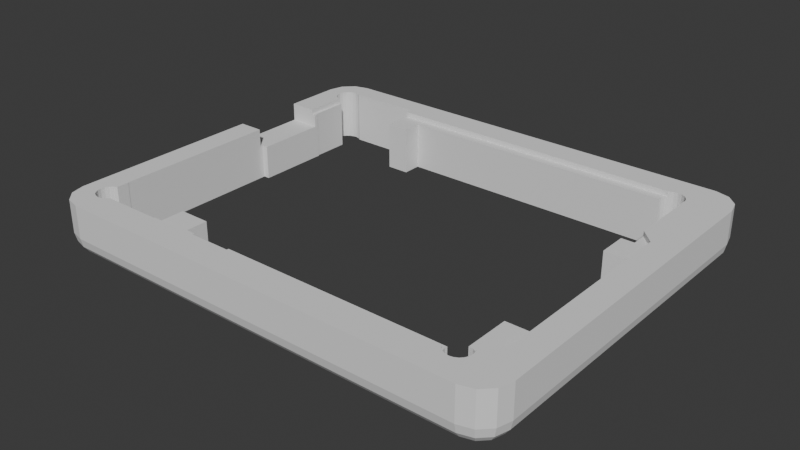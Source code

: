 # Source: insert3bottom.blend  (saved by Blender 4.5.90; exported with 4.5.12 LTS)
import bpy
from mathutils import Matrix  # noqa: F401  (used for matrix-valued properties, if any)

bpy.ops.wm.read_factory_settings(use_empty=True)
scene = bpy.context.scene
scene.name = 'Scene'

# ---- collections
col_collection = bpy.data.collections.new('Collection'); scene.collection.children.link(col_collection)

# ---- images (referenced by path relative to the original .blend; pixels are not part of the script)
import os
ASSET_DIR = os.environ.get("B2B_ASSET_DIR", "")  # directory of the original .blend (textures are referenced by path, not embedded)
HERE = os.path.dirname(os.path.abspath(__file__))  # packed textures are extracted next to this script under _unpacked/

def load_image(name, relpath, width, height, colorspace="sRGB"):
    """Load a texture the original file referenced (path relative to the .blend, or extracted next to this script)."""
    p = next((c for c in (os.path.join(HERE, relpath), os.path.join(ASSET_DIR, relpath)) if relpath and os.path.exists(c)), "")
    if p:
        img = bpy.data.images.load(p, check_existing=True)
        img.name = name
    else:  # same state as the original file: an image datablock whose file is absent (Cycles renders it pink)
        img = bpy.data.images.new(name, width, height)
        img.source = "FILE"
        img.filepath = "//" + (relpath or name)
    img.colorspace_settings.name = colorspace
    return img
img_topunoqt_png = load_image('TopUnoQt.png', 'TopUnoQt.png', 1024, 1024, 'sRGB')
img_botunoq_png = load_image('BotUnoQ.png', 'BotUnoQ.png', 1024, 1024, 'sRGB')
img_qrb2210_png = load_image('QRB2210.png', 'QRB2210.png', 1024, 1024, 'sRGB')
img_wireless_png = load_image('wireless.png', 'wireless.png', 1024, 1024, 'sRGB')
img_conn2top_png = load_image('conn2top.png', 'conn2top.png', 1024, 1024, 'sRGB')
img_conn1top_png = load_image('conn1top.png', 'conn1top.png', 1024, 1024, 'sRGB')

# ---- materials (node trees are filled in below, after node groups)
mat_color_000000 = bpy.data.materials.new('color_000000')
mat_color_000000.diffuse_color = (0.0, 0.0, 0.0, 1.0)
mat_color_000000.roughness = 1.0
mat_material_001 = bpy.data.materials.new('Material.001')
mat_material_003 = bpy.data.materials.new('Material.003')
mat_uno_q_bot = bpy.data.materials.new('Uno Q Bot')
mat_ic_body = bpy.data.materials.new('IC Body')
mat_connector_black = bpy.data.materials.new('connector black')
mat_button = bpy.data.materials.new('Button')
mat_pins = bpy.data.materials.new('Pins')
mat_qrb2210_ic = bpy.data.materials.new('QRB2210 IC')
mat_wireless = bpy.data.materials.new('wireless')
mat_green_board = bpy.data.materials.new('green board')
mat_material_002 = bpy.data.materials.new('Material.002')
mat_conn2_top = bpy.data.materials.new('Conn2 Top')
mat_conn_holes_1 = bpy.data.materials.new('Conn holes 1')

# ---- material node trees
mat_color_000000.use_nodes = True; mat_color_000000.node_tree.nodes.clear()
_N = mat_color_000000.node_tree.nodes; _L = mat_color_000000.node_tree.links
n0 = _N.new('ShaderNodeBsdfPrincipled'); n0.name = 'Principled BSDF'; n0.location = (0, 300)
n0.inputs[0].default_value = (0.7849, 0.7849, 0.7849, 1.0)
n0.inputs[1].default_value = 1.0
n0.inputs[2].default_value = 0.4365
n0.inputs[13].default_value = 0.0
n1 = _N.new('ShaderNodeOutputMaterial'); n1.name = 'Material Output'; n1.location = (280, 300)
_L.new(n0.outputs[0], n1.inputs[0])
n1.is_active_output = True
mat_material_001.use_nodes = True; mat_material_001.node_tree.nodes.clear()
_N = mat_material_001.node_tree.nodes; _L = mat_material_001.node_tree.links
n0 = _N.new('ShaderNodeBsdfPrincipled'); n0.name = 'Principled BSDF'; n0.location = (-200, 100)
n0.inputs[0].default_value = (0.01372, 0.02747, 0.04715, 1.0)
n1 = _N.new('ShaderNodeOutputMaterial'); n1.name = 'Material Output'; n1.location = (200, 100)
_L.new(n0.outputs[0], n1.inputs[0])
n1.is_active_output = True
mat_material_003.use_nodes = True; mat_material_003.node_tree.nodes.clear()
_N = mat_material_003.node_tree.nodes; _L = mat_material_003.node_tree.links
n0 = _N.new('ShaderNodeBsdfPrincipled'); n0.name = 'Principled BSDF'; n0.location = (-200, 100)
n1 = _N.new('ShaderNodeOutputMaterial'); n1.name = 'Material Output'; n1.location = (200, 100)
n2 = _N.new('ShaderNodeTexImage'); n2.name = 'Image Texture'; n2.location = (-490, 80)
n2.image = img_topunoqt_png
_L.new(n0.outputs[0], n1.inputs[0])
_L.new(n2.outputs[0], n0.inputs[0])
n1.is_active_output = True
mat_uno_q_bot.use_nodes = True; mat_uno_q_bot.node_tree.nodes.clear()
_N = mat_uno_q_bot.node_tree.nodes; _L = mat_uno_q_bot.node_tree.links
n0 = _N.new('ShaderNodeBsdfPrincipled'); n0.name = 'Principled BSDF'; n0.location = (-200, 100)
n1 = _N.new('ShaderNodeOutputMaterial'); n1.name = 'Material Output'; n1.location = (200, 100)
n2 = _N.new('ShaderNodeTexImage'); n2.name = 'Image Texture'; n2.location = (-490, 80)
n2.image = img_botunoq_png
_L.new(n0.outputs[0], n1.inputs[0])
_L.new(n2.outputs[0], n0.inputs[0])
n1.is_active_output = True
mat_ic_body.use_nodes = True; mat_ic_body.node_tree.nodes.clear()
_N = mat_ic_body.node_tree.nodes; _L = mat_ic_body.node_tree.links
n0 = _N.new('ShaderNodeBsdfPrincipled'); n0.name = 'Principled BSDF'; n0.location = (-200, 100)
n0.inputs[0].default_value = (0.1349, 0.1453, 0.1499, 1.0)
n0.inputs[2].default_value = 0.619
n1 = _N.new('ShaderNodeOutputMaterial'); n1.name = 'Material Output'; n1.location = (200, 100)
_L.new(n0.outputs[0], n1.inputs[0])
n1.is_active_output = True
mat_connector_black.use_nodes = True; mat_connector_black.node_tree.nodes.clear()
_N = mat_connector_black.node_tree.nodes; _L = mat_connector_black.node_tree.links
n0 = _N.new('ShaderNodeBsdfPrincipled'); n0.name = 'Principled BSDF'; n0.location = (-200, 100)
n0.inputs[0].default_value = (0.02644, 0.02644, 0.02644, 1.0)
n0.inputs[2].default_value = 0.2857
n1 = _N.new('ShaderNodeOutputMaterial'); n1.name = 'Material Output'; n1.location = (200, 100)
_L.new(n0.outputs[0], n1.inputs[0])
n1.is_active_output = True
mat_button.use_nodes = True; mat_button.node_tree.nodes.clear()
_N = mat_button.node_tree.nodes; _L = mat_button.node_tree.links
n0 = _N.new('ShaderNodeBsdfPrincipled'); n0.name = 'Principled BSDF'; n0.location = (-200, 100)
n0.inputs[2].default_value = 0.4206
n1 = _N.new('ShaderNodeOutputMaterial'); n1.name = 'Material Output'; n1.location = (200, 100)
_L.new(n0.outputs[0], n1.inputs[0])
n1.is_active_output = True
mat_pins.use_nodes = True; mat_pins.node_tree.nodes.clear()
_N = mat_pins.node_tree.nodes; _L = mat_pins.node_tree.links
n0 = _N.new('ShaderNodeBsdfPrincipled'); n0.name = 'Principled BSDF'; n0.location = (-200, 100)
n0.inputs[1].default_value = 1.0
n0.inputs[2].default_value = 0.381
n1 = _N.new('ShaderNodeOutputMaterial'); n1.name = 'Material Output'; n1.location = (200, 100)
_L.new(n0.outputs[0], n1.inputs[0])
n1.is_active_output = True
mat_qrb2210_ic.use_nodes = True; mat_qrb2210_ic.node_tree.nodes.clear()
_N = mat_qrb2210_ic.node_tree.nodes; _L = mat_qrb2210_ic.node_tree.links
n0 = _N.new('ShaderNodeBsdfPrincipled'); n0.name = 'Principled BSDF'; n0.location = (-200, 100)
n1 = _N.new('ShaderNodeOutputMaterial'); n1.name = 'Material Output'; n1.location = (200, 100)
n2 = _N.new('ShaderNodeTexImage'); n2.name = 'Image Texture'; n2.location = (-490, 80)
n2.image = img_qrb2210_png
_L.new(n0.outputs[0], n1.inputs[0])
_L.new(n2.outputs[0], n0.inputs[0])
n1.is_active_output = True
mat_wireless.use_nodes = True; mat_wireless.node_tree.nodes.clear()
_N = mat_wireless.node_tree.nodes; _L = mat_wireless.node_tree.links
n0 = _N.new('ShaderNodeBsdfPrincipled'); n0.name = 'Principled BSDF'; n0.location = (-200, 100)
n1 = _N.new('ShaderNodeOutputMaterial'); n1.name = 'Material Output'; n1.location = (200, 100)
n2 = _N.new('ShaderNodeTexImage'); n2.name = 'Image Texture'; n2.location = (-490, 80)
n2.image = img_wireless_png
_L.new(n0.outputs[0], n1.inputs[0])
_L.new(n2.outputs[0], n0.inputs[0])
n1.is_active_output = True
mat_green_board.use_nodes = True; mat_green_board.node_tree.nodes.clear()
_N = mat_green_board.node_tree.nodes; _L = mat_green_board.node_tree.links
n0 = _N.new('ShaderNodeBsdfPrincipled'); n0.name = 'Principled BSDF'; n0.location = (-200, 100)
n0.inputs[0].default_value = (0.01924, 0.1036, 0.01416, 1.0)
n1 = _N.new('ShaderNodeOutputMaterial'); n1.name = 'Material Output'; n1.location = (200, 100)
_L.new(n0.outputs[0], n1.inputs[0])
n1.is_active_output = True
mat_material_002.use_nodes = True; mat_material_002.node_tree.nodes.clear()
_N = mat_material_002.node_tree.nodes; _L = mat_material_002.node_tree.links
n0 = _N.new('ShaderNodeBsdfPrincipled'); n0.name = 'Principled BSDF'; n0.location = (-200, 100)
n0.inputs[1].default_value = 1.0
n0.inputs[2].default_value = 0.3889
n1 = _N.new('ShaderNodeOutputMaterial'); n1.name = 'Material Output'; n1.location = (200, 100)
_L.new(n0.outputs[0], n1.inputs[0])
n1.is_active_output = True
mat_conn2_top.use_nodes = True; mat_conn2_top.node_tree.nodes.clear()
_N = mat_conn2_top.node_tree.nodes; _L = mat_conn2_top.node_tree.links
n0 = _N.new('ShaderNodeBsdfPrincipled'); n0.name = 'Principled BSDF'; n0.location = (-200, 100)
n1 = _N.new('ShaderNodeOutputMaterial'); n1.name = 'Material Output'; n1.location = (200, 100)
n2 = _N.new('ShaderNodeTexImage'); n2.name = 'Image Texture'; n2.location = (-490, 80)
n2.image = img_conn2top_png
_L.new(n0.outputs[0], n1.inputs[0])
_L.new(n2.outputs[0], n0.inputs[0])
n1.is_active_output = True
mat_conn_holes_1.use_nodes = True; mat_conn_holes_1.node_tree.nodes.clear()
_N = mat_conn_holes_1.node_tree.nodes; _L = mat_conn_holes_1.node_tree.links
n0 = _N.new('ShaderNodeBsdfPrincipled'); n0.name = 'Principled BSDF'; n0.location = (-200, 100)
n1 = _N.new('ShaderNodeOutputMaterial'); n1.name = 'Material Output'; n1.location = (200, 100)
n2 = _N.new('ShaderNodeTexImage'); n2.name = 'Image Texture'; n2.location = (-490, 80)
n2.image = img_conn1top_png
_L.new(n0.outputs[0], n1.inputs[0])
_L.new(n2.outputs[0], n0.inputs[0])
n1.is_active_output = True

# ---- world
world_world = bpy.data.worlds.new('World'); scene.world = world_world
world_world.use_nodes = True; world_world.node_tree.nodes.clear()
_N = world_world.node_tree.nodes; _L = world_world.node_tree.links
n0 = _N.new('ShaderNodeOutputWorld'); n0.name = 'World Output'; n0.location = (200, 100)
n1 = _N.new('ShaderNodeBackground'); n1.name = 'Background'; n1.location = (-200, 100)
n1.inputs[0].default_value = (0.05088, 0.05088, 0.05088, 1.0)
_L.new(n1.outputs[0], n0.inputs[0])
n0.is_active_output = True
world_world.color = (0.05088, 0.05088, 0.05088)
world_world.sun_shadow_jitter_overblur = 0.0

# ---- meshes
me_usb_c_dongle_001 = bpy.data.meshes.new('USB-C-dongle.001')
me_usb_c_dongle_001.from_pydata([(-41.33, -27.3, -8.25), (-41.33, -27.3, -8.25), (-41.25, -27.38, -8.25), (-40.72, -27.4, -8.25), (-43.8, -28.33, -7.42), (-42.53, -29.59, -7.42), (-40.65, -30.1, -7.42), (-41.88, -27.02, -8.156), (-42.32, -26.58, -8.052), (-42.51, -26.21, -8.023), (-42.6, -26.03, -7.992), (-41.7, -27.11, -8.207), (-42.7, -25.42, -7.96), (-42.6, -24.81, -7.992), (-41.83, -23.79, -8.25), (-41.88, -23.82, -8.234), (-42.32, -24.25, -8.087), (-41.33, -23.54, -8.25), (-41.3, -23.53, -8.25), (-44.3, -26.45, -7.42), (-40.32, -27.63, -8.25), (-40.58, -27.38, -8.25), (-40.19, -27.32, -8.25), (-40.1, -27.3, -8.25), (-39.55, -27.02, -8.25), (-39.11, -26.58, -8.25), (-39.1, -26.55, -8.25), (-44.48, -28.72, -6.463), (-42.92, -30.27, -6.463), (-40.75, -30.86, -6.463), (-45.06, -26.55, -6.463), (-41.37, -21.54, -8.25), (-41.3, -21.54, -8.25), (-26.45, -30.1, -7.42), (-29.21, -26.55, -8.25), (-29.21, -25.73, -8.25), (-29.21, -25.33, -8.25), (-26.55, -30.86, -6.463), (-29.21, -21.54, -8.25), (-43.1, -30.58, -5.093), (-44.79, -28.9, -5.093), (-40.79, -31.2, -5.093), (-43.1, -30.58, -4.56), (-44.79, -28.9, -4.56), (-40.79, -31.2, -4.56), (-45.4, -26.59, -5.093), (-45.4, -26.59, -4.56), (-26.59, -31.2, -5.093), (-26.59, -31.2, -4.56), (-26.12, -27.63, -8.25), (-25.33, -25.73, -8.25), (-25.73, -25.33, -8.25), (-24.18, -25.04, -8.25), (-22.76, -25.9, -8.25), (-22.76, -25.73, -8.25), (-22.76, -25.04, -8.25), (-25.73, -21.54, -8.25), (-24.18, -21.54, -8.25), (-15.83, -25.9, -8.25), (-15.83, -25.73, -8.25), (-15.83, -25.04, -8.25), (-43.1, -30.58, 3.012e-07), (-44.79, -28.9, 3.012e-07), (-40.79, -31.2, 3.012e-07), (-41.33, -27.3, 2.911e-07), (-40.72, -27.4, 2.884e-07), (-45.4, -26.59, 3.012e-07), (-41.88, -27.02, 2.937e-07), (-42.32, -26.58, 2.952e-07), (-42.6, -26.03, 2.958e-07), (-42.7, -25.42, 2.959e-07), (-42.6, -24.81, 2.956e-07), (-42.32, -24.25, 2.949e-07), (-41.88, -23.82, 2.939e-07), (-41.33, -23.54, 2.926e-07), (-41.3, -23.53, 2.925e-07), (-40.1, -27.3, 2.861e-07), (-39.55, -27.02, 2.846e-07), (-39.11, -26.58, 2.839e-07), (-39.1, -26.55, 2.839e-07), (-41.37, -21.54, 2.924e-07), (-41.3, -21.54, 2.923e-07), (-26.59, -31.2, 0.0), (-29.21, -26.38, -0.8122), (-29.21, -26.55, 2.436e-07), (-29.21, -26.38, -0.02225), (-29.21, -26.38, 2.44e-07), (-29.21, -21.54, -0.8122), (-24.18, -25.04, -0.8122), (-22.76, -25.9, -0.8122), (-22.76, -25.04, -0.8122), (-24.18, -21.54, -0.8122), (-15.83, -25.9, -0.8122), (-15.83, -25.04, -0.8122), (-41.37, 5.651, -8.25), (-40.38, 5.651, -8.25), (-40.56, 17.82, -8.25), (-40.38, 17.82, -8.25), (-41.83, 24.42, -8.25), (-41.88, 24.45, -8.234), (-42.32, 24.88, -8.087), (-41.33, 24.16, -8.25), (-40.72, 24.07, -8.25), (-42.6, 25.44, -7.992), (-42.32, 27.21, -7.998), (-42.7, 26.05, -7.96), (-42.67, 26.23, -7.97), (-42.6, 26.66, -7.954), (-44.3, 26.45, -7.42), (-42.15, 27.38, -8.037), (-41.88, 27.65, -8.037), (-41.51, 27.84, -8.079), (-41.33, 27.93, -8.065), (-40.72, 28.03, -8.087), (-43.8, 28.33, -7.42), (-42.53, 29.59, -7.42), (-40.65, 30.1, -7.42), (-40.56, 24.09, -8.25), (-40.37, 27.97, -8.135), (-40.1, 27.93, -8.149), (-39.69, 27.72, -8.219), (-45.06, 26.55, -6.463), (-44.48, 28.72, -6.463), (-42.92, 30.27, -6.463), (-40.75, 30.86, -6.463), (-27.85, 22.11, -8.25), (-27.85, 25.33, -8.25), (-27.85, 25.73, -8.25), (-27.85, 27.63, -8.25), (-27.85, 27.72, -8.219), (-26.45, 30.1, -7.42), (-26.55, 30.86, -6.463), (-45.4, 26.59, -5.093), (-45.4, 26.59, -4.56), (-44.79, 28.9, -5.093), (-43.1, 30.58, -5.093), (-40.79, 31.2, -5.093), (-44.79, 28.9, -4.56), (-43.1, 30.58, -4.56), (-40.79, 31.2, -4.56), (-26.59, 31.2, -5.093), (-26.59, 31.2, -4.56), (-25.73, 22.11, -8.25), (-24.18, 22.11, -8.25), (-25.73, 25.33, -8.25), (-24.18, 25.2, -8.25), (-25.33, 25.73, -8.25), (-26.12, 27.63, -8.25), (-45.4, 5.179, -2.843), (-41.37, 5.179, -2.843), (-41.37, 5.651, -2.843), (-40.38, 5.651, -2.843), (-45.4, 5.179, 3.012e-07), (-41.37, 5.179, 2.893e-07), (-45.4, 17.2, -2.843), (-40.38, 17.2, -2.843), (-41.01, 17.2, -0.8122), (-45.4, 17.2, 3.012e-07), (-41.01, 17.2, -0.01431), (-41.01, 17.2, 2.871e-07), (-41.01, 17.97, 2.87e-07), (-40.38, 17.2, -0.8122), (-40.56, 17.82, -0.8122), (-40.38, 17.82, -0.8122), (-41.01, 24.11, -0.8122), (-40.72, 24.07, -0.8122), (-40.63, 24.08, -0.8122), (-45.4, 26.59, 3.012e-07), (-41.88, 24.45, 2.928e-07), (-42.32, 24.88, 2.959e-07), (-41.33, 24.16, 2.887e-07), (-41.01, 24.11, 2.863e-07), (-42.6, 25.44, 2.978e-07), (-42.7, 26.05, 2.985e-07), (-42.6, 26.66, 2.978e-07), (-42.32, 27.21, 2.957e-07), (-44.79, 28.9, 3.012e-07), (-43.1, 30.58, 3.012e-07), (-41.88, 27.65, 2.924e-07), (-41.33, 27.93, 2.815e-07), (-40.72, 28.03, 2.772e-07), (-40.79, 31.2, 3.012e-07), (-40.56, 23.79, -0.8122), (-40.56, 24.09, -0.8122), (-40.1, 27.93, 2.741e-07), (-39.69, 27.72, 2.712e-07), (-27.85, 22.11, -0.8122), (-27.85, 26.71, -0.8122), (-27.85, 26.71, 1.218e-07), (-27.85, 27.72, 1.654e-07), (-26.59, 31.2, 0.0), (-24.18, 22.11, -0.8122), (-24.18, 25.17, -0.8122), (-24.18, 25.2, -0.8122), (21.54, -27.02, -8.25), (21.1, -26.58, -8.25), (20.82, -26.03, -8.25), (20.72, -25.42, -8.25), (20.77, -25.73, -8.25), (20.78, -25.04, -8.25), (22.09, -27.3, -8.25), (22.7, -27.4, -8.25), (23.31, -27.3, -8.25), (26.12, -27.63, -8.25), (23.87, -27.02, -8.25), (22.62, -23.45, -8.25), (22.7, -23.44, -8.25), (23.31, -23.54, -8.25), (23.87, -23.82, -8.25), (24.3, -26.58, -8.25), (24.58, -26.03, -8.25), (24.63, -25.73, -8.25), (24.68, -25.42, -8.25), (25.33, -25.73, -8.25), (24.58, -24.81, -8.25), (24.3, -24.25, -8.25), (25.73, -25.33, -8.25), (27.05, -27.38, -8.25), (26.45, -30.1, -7.42), (28.33, -29.59, -7.42), (29.59, -28.33, -7.42), (27.38, -27.05, -8.25), (27.63, -26.12, -8.25), (30.1, -26.45, -7.42), (26.55, -30.86, -6.463), (28.72, -30.27, -6.463), (30.27, -28.72, -6.463), (30.86, -26.55, -6.463), (22.62, -16.37, -8.25), (24.83, -16.37, -8.25), (25.73, -16.37, -8.25), (26.53, -16.37, -8.25), (26.59, -31.2, -5.093), (28.9, -30.58, -5.093), (30.58, -28.9, -5.093), (26.59, -31.2, -4.56), (28.9, -30.58, -4.56), (30.58, -28.9, -4.56), (31.2, -26.59, -5.093), (31.2, -26.59, -4.56), (21.0, -26.38, -0.8122), (21.0, -26.38, -0.7764), (20.82, -26.03, -0.8122), (20.72, -25.42, -0.8122), (20.78, -25.04, -0.8122), (21.0, -26.38, 3.886e-08), (21.54, -27.02, 3.556e-08), (21.1, -26.58, 3.805e-08), (22.09, -27.3, 3.287e-08), (22.7, -27.4, 3.024e-08), (23.31, -27.3, 2.792e-08), (22.62, -23.45, -0.8122), (22.7, -23.44, -0.8122), (23.31, -23.54, -0.8122), (23.87, -23.82, -0.8122), (24.38, -24.4, -0.8122), (24.3, -24.25, -0.8122), (24.25, -24.2, -0.8122), (24.38, -23.87, -0.8122), (23.87, -27.02, 2.614e-08), (24.3, -26.58, 2.482e-08), (24.58, -26.03, 2.375e-08), (24.68, -25.42, 2.304e-08), (24.38, -24.4, -0.4811), (24.58, -24.81, 2.229e-08), (24.38, -24.4, 2.259e-08), (24.38, -23.87, 2.099e-08), (24.75, -23.5, 1.031e-08), (26.59, -31.2, 0.0), (28.9, -30.58, 0.0), (30.58, -28.9, 0.0), (31.2, -26.59, 0.0), (22.62, -16.37, -0.8122), (26.9, -21.35, -0.8122), (26.9, -21.35, 0.0), (26.53, -16.37, -0.8122), (22.62, 6.339, -8.25), (23.62, 6.339, -8.25), (25.73, 6.339, -8.25), (26.53, 6.339, -8.25), (22.62, 10.96, -8.25), (23.38, 10.96, -8.25), (24.68, 10.96, -8.25), (20.73, 25.2, -8.25), (20.75, 25.32, -8.25), (20.82, 25.73, -8.25), (20.82, 25.74, -8.25), (21.1, 26.29, -8.25), (21.54, 26.73, -8.25), (22.09, 27.01, -8.25), (22.7, 27.11, -8.25), (23.31, 27.01, -8.25), (23.87, 26.73, -8.25), (24.6, 24.58, -8.25), (24.68, 24.58, -8.25), (24.68, 25.13, -8.25), (24.65, 25.33, -8.25), (25.73, 25.33, -8.25), (24.59, 25.73, -8.25), (24.58, 25.74, -8.25), (24.3, 26.29, -8.25), (25.33, 25.73, -8.25), (26.12, 27.63, -8.25), (27.38, 27.05, -8.25), (27.63, 26.12, -8.25), (30.1, 26.45, -7.42), (27.05, 27.38, -8.25), (26.45, 30.1, -7.42), (28.33, 29.59, -7.42), (29.59, 28.33, -7.42), (30.86, 26.55, -6.463), (26.55, 30.86, -6.463), (28.72, 30.27, -6.463), (30.27, 28.72, -6.463), (31.2, 26.59, -5.093), (31.2, 26.59, -4.56), (26.59, 31.2, -5.093), (30.58, 28.9, -5.093), (28.9, 30.58, -5.093), (26.59, 31.2, -4.56), (30.58, 28.9, -4.56), (28.9, 30.58, -4.56), (22.62, 6.339, -0.8122), (26.53, 6.339, -0.8122), (26.9, 6.316, 0.0), (22.62, 10.96, -0.8122), (24.68, 10.96, -0.8122), (24.68, 13.31, -0.8122), (24.75, 13.24, 0.0), (24.68, 13.31, 0.0), (26.9, 11.09, -0.8122), (26.9, 11.09, 0.0), (20.73, 25.2, -0.8122), (20.82, 25.74, -0.8122), (21.1, 26.29, -0.8122), (21.24, 26.71, -0.8122), (21.2, 26.4, -0.8122), (21.2, 26.39, -0.8122), (21.24, 26.71, 3.916e-09), (21.54, 26.73, 7.388e-09), (22.09, 27.01, 6.787e-09), (22.7, 27.11, 4.816e-09), (23.31, 27.01, 1.667e-09), (23.87, 26.73, 0.0), (24.68, 23.53, 0.0), (24.6, 24.58, 0.0), (24.68, 24.58, 0.0), (24.68, 25.13, 0.0), (24.58, 25.74, 0.0), (24.3, 26.29, 0.0), (31.2, 26.59, 0.0), (26.59, 31.2, 0.0), (30.58, 28.9, 0.0), (28.9, 30.58, 0.0)], [], [(50, 51, 56, 57, 52, 55, 54), (59, 60, 199, 197, 198), (145, 143, 142, 144, 146, 285, 284), (213, 211, 212, 214, 215, 208, 207, 206, 205, 228, 229), (297, 296, 298, 301), (281, 277, 276, 280), (216, 213, 229, 230), (145, 284, 283), (278, 277, 281, 282, 294, 293, 295, 296, 297), (140, 141, 319, 316), (48, 47, 232, 235), (50, 35, 36, 51), (232, 224, 225, 233), (233, 225, 226, 234), (234, 226, 227, 238), (314, 310, 313, 317), (317, 313, 312, 318), (318, 312, 311, 316), (128, 129, 120, 119, 118, 116, 130, 147), (131, 140, 316, 311), (47, 37, 224, 232), (238, 227, 310, 314), (190, 141, 139, 181), (218, 203, 217, 219), (219, 217, 221, 220), (220, 221, 222, 223), (305, 304, 303, 309), (309, 303, 306, 308), (308, 306, 302, 307), (144, 126, 127, 146), (29, 6, 33, 37), (147, 130, 307, 302), (33, 49, 203, 218), (223, 222, 304, 305), (303, 304, 302, 306), (217, 203, 222, 221), (44, 41, 47, 48), (298, 299, 300, 292, 291, 290, 289, 288, 287, 286, 285, 146, 147, 302, 301), (203, 49, 50, 54, 53, 58, 59, 198, 196, 195, 194, 200, 201, 202, 204, 209, 210, 211, 213), (222, 216, 230, 231, 279, 278, 297, 304), (304, 297, 301, 302), (203, 213, 216, 222), (350, 271, 239, 315), (41, 29, 37, 47), (124, 136, 140, 131), (321, 319, 351, 353), (320, 321, 353, 352), (315, 320, 352, 350), (237, 239, 271, 270), (236, 237, 270, 269), (235, 236, 269, 268), (51, 36, 38, 56), (142, 125, 126, 144), (20, 22, 23, 24, 25, 26, 34, 35, 50, 49), (232, 233, 236, 235), (233, 234, 237, 236), (234, 238, 239, 237), (314, 317, 320, 315), (317, 318, 321, 320), (318, 316, 319, 321), (116, 124, 131, 130), (315, 239, 238, 314), (82, 48, 235, 268), (141, 190, 351, 319), (227, 223, 305, 310), (37, 33, 218, 224), (130, 131, 311, 307), (6, 20, 49, 33), (312, 308, 307, 311), (313, 309, 308, 312), (310, 305, 309, 313), (226, 220, 223, 227), (225, 219, 220, 226), (224, 218, 219, 225), (63, 44, 48, 82), (136, 139, 141, 140), (329, 328, 331, 270, 271, 350, 352, 344), (264, 262, 261, 260, 259, 250, 249, 248, 246, 247, 245, 86, 84, 79, 78, 77, 76, 65, 64, 67, 68, 69, 70, 71, 72, 73, 74, 75, 81, 80, 153, 152, 66, 62, 61, 63, 82, 268, 269, 270, 331, 324, 274, 267, 266, 265), (351, 190, 181, 177, 176, 167, 157, 159, 160, 171, 170, 168, 169, 172, 173, 174, 175, 178, 179, 180, 184, 185, 189, 188, 338, 339, 340, 341, 342, 343, 349, 348, 347, 345, 346, 344, 352, 353), (146, 127, 128, 147), (132, 45, 46, 133), (27, 40, 45, 30), (40, 27, 28, 39), (39, 28, 29, 41), (136, 124, 123, 135), (135, 123, 122, 134), (134, 122, 121, 132), (30, 45, 132, 121), (4, 19, 9, 8, 7, 11), (0, 2, 5, 4, 11), (5, 2, 20, 6), (113, 112, 111, 115, 116, 118), (111, 110, 109, 114, 115), (104, 107, 106, 108, 114, 109), (105, 103, 100, 99, 98, 14, 15, 16, 13, 12, 10, 9, 19, 108, 106), (2, 0, 1, 3, 21, 20), (96, 97, 95, 94, 31, 32, 18, 17, 14, 98, 101, 102, 117), (20, 21, 22), (137, 133, 167, 176), (138, 137, 176, 177), (139, 138, 177, 181), (42, 44, 63, 61), (43, 42, 61, 62), (46, 43, 62, 66), (45, 40, 43, 46), (40, 39, 42, 43), (39, 41, 44, 42), (136, 135, 138, 139), (135, 134, 137, 138), (134, 132, 133, 137), (133, 46, 66, 152, 148, 154, 157, 167), (19, 30, 121, 108), (108, 121, 122, 114), (114, 122, 123, 115), (124, 116, 115, 123), (28, 5, 6, 29), (5, 28, 27, 4), (4, 27, 30, 19), (85, 86, 245, 241), (240, 83, 85, 241), (160, 159, 158), (164, 171, 160, 158, 156), (328, 330, 331), (327, 330, 328, 329), (273, 274, 324), (330, 273, 324, 331), (267, 274, 273), (258, 266, 267, 273), (266, 258, 263, 265), (255, 263, 258), (258, 257, 256, 255), (322, 323, 275, 272, 251, 252, 253, 254, 257, 258, 273, 330, 327, 326, 325), (93, 92, 89, 90, 88, 91, 87, 83, 240, 242, 243, 244), (332, 333, 334, 337, 336, 335, 187, 186, 191, 192, 193), (166, 182, 183), (164, 156, 161, 163, 162, 182, 166, 165), (52, 57, 91, 88), (143, 145, 193, 192, 191), (332, 193, 145, 283), (205, 251, 272, 228), (276, 322, 325, 280), (90, 55, 52, 88), (60, 93, 244, 199), (276, 277, 278, 279, 323, 322), (231, 275, 323, 279), (230, 229, 228, 272, 275, 231), (290, 291, 342, 341), (291, 292, 343, 342), (292, 300, 349, 343), (300, 299, 348, 349), (299, 298, 296, 295, 347, 348), (295, 293, 345, 347), (283, 284, 285, 286, 333, 332), (286, 287, 334, 333), (338, 335, 336, 337, 334, 287, 288, 339), (288, 289, 340, 339), (289, 290, 341, 340), (345, 293, 294, 346), (282, 326, 327, 329, 344, 346, 294), (281, 280, 325, 326, 282), (206, 207, 253, 252), (207, 208, 254, 253), (208, 215, 256, 257, 254), (263, 255, 256, 215, 214, 264, 265), (214, 212, 262, 264), (212, 211, 210, 261, 262), (210, 209, 260, 261), (209, 204, 259, 260), (204, 202, 250, 259), (202, 201, 249, 250), (201, 200, 248, 249), (200, 194, 246, 248), (194, 195, 247, 246), (195, 196, 242, 240, 241, 245, 247), (196, 198, 197, 243, 242), (243, 197, 199, 244), (251, 205, 206, 252), (26, 25, 78, 79), (25, 24, 77, 78), (24, 23, 76, 77), (22, 21, 3, 65, 76, 23), (3, 1, 64, 65), (0, 11, 7, 67, 64, 1), (7, 8, 68, 67), (8, 9, 10, 69, 68), (10, 12, 70, 69), (12, 13, 71, 70), (13, 16, 72, 71), (16, 15, 73, 72), (14, 17, 74, 73, 15), (17, 18, 75, 74), (113, 118, 119, 184, 180), (184, 119, 120, 185), (117, 102, 165, 166, 183), (164, 165, 102, 101, 170, 171), (98, 99, 168, 170, 101), (99, 100, 169, 168), (100, 103, 172, 169), (103, 105, 173, 172), (105, 106, 107, 174, 173), (107, 104, 175, 174), (104, 109, 110, 178, 175), (110, 111, 112, 179, 178), (112, 113, 180, 179), (151, 95, 97, 163, 161, 155), (125, 142, 143, 191, 186), (80, 31, 94, 150, 149, 153), (150, 94, 95, 151), (56, 38, 87, 91, 57), (81, 32, 31, 80), (75, 18, 32, 81), (83, 87, 38, 36, 35, 34, 84, 86, 85), (84, 34, 26, 79), (96, 117, 183, 182, 162), (120, 129, 189, 185), (129, 128, 127, 126, 125, 186, 187, 188, 189), (163, 97, 96, 162), (53, 54, 55, 90, 89), (59, 58, 92, 93, 60), (58, 53, 89, 92), (157, 154, 155, 161, 156, 158, 159), (149, 148, 152, 153), (149, 150, 151, 155, 154, 148), (188, 187, 335, 338)])
me_usb_c_dongle_001.polygons.foreach_set('use_smooth', [0, 0, 0, 0, 0, 0, 0, 0, 0, 0, 0, 0, 0, 0, 0, 0, 0, 0, 0, 0, 0, 0, 0, 0, 0, 0, 0, 0, 0, 0, 0, 0, 0, 0, 0, 0, 0, 0, 0, 0, 0, 0, 0, 0, 0, 0, 0, 0, 0, 0, 0, 0, 0, 0, 0, 0, 0, 0, 0, 0, 0, 0, 0, 0, 0, 0, 0, 0, 0, 0, 0, 0, 0, 0, 0, 0, 0, 0, 0, 0, 0, 0, 0, 0, 0, 0, 0, 0, 0, 0, 0, 0, 0, 0, 0, 0, 0, 0, 0, 0, 0, 0, 0, 0, 0, 0, 0, 0, 0, 0, 0, 0, 0, 0, 0, 0, 0, 0, 1, 1, 1, 1, 1, 1, 1, 1, 1, 1, 1, 1, 1, 1, 1, 1, 1, 1, 0, 0, 0, 0, 0, 0, 0, 0, 0, 0, 0, 0, 0, 0, 0, 0, 0, 0, 0, 0, 0, 0, 0, 0, 0, 0, 0, 0, 0, 0, 0, 0, 0, 0, 0, 0, 0, 0, 0, 0, 0, 0, 0, 0, 0, 0, 0, 0, 0, 0, 0, 0, 0, 0, 0, 0, 0, 0, 0, 0, 0, 0, 0, 0, 0, 0, 0, 0, 0, 0, 0, 0, 0, 0, 0, 0, 0, 0, 0, 0, 0, 0, 0, 0, 0, 0, 0, 1])
_k = set([(83, 240), (156, 164), (187, 335), (255, 258), (258, 266), (258, 273), (273, 274), (273, 330), (327, 330), (330, 331)])
me_usb_c_dongle_001.attributes.new('sharp_edge', 'BOOLEAN', 'EDGE').data.foreach_set('value', [ (min(e.vertices), max(e.vertices)) in _k for e in me_usb_c_dongle_001.edges])
_uv = me_usb_c_dongle_001.uv_layers.new(name='UVMap')
_uv.uv.foreach_set('vector', [0.0, 0.0, 0.0, 0.0, 0.0, 0.0, 0.0, 0.0, 0.0, 0.0, 0.0, 0.0, 0.0, 0.0, 0.0, 0.0, 0.0, 0.0, 0.0, 0.0, 0.0, 0.0, 0.0, 0.0, 0.0, 0.0, 0.0, 0.0, 0.0, 0.0, 0.0, 0.0, 0.0, 0.0, 0.0, 0.0, 0.0, 0.0, 0.0, 0.0, 0.0, 0.0, 0.0, 0.0, 0.0, 0.0, 0.0, 0.0, 0.0, 0.0, 0.0, 0.0, 0.0, 0.0, 0.0, 0.0, 0.0, 0.0, 0.0, 0.0, 0.0, 0.0, 0.0, 0.0, 0.0, 0.0, 0.0, 0.0, 0.0, 0.0, 0.0, 0.0, 0.0, 0.0, 0.0, 0.0, 0.0, 0.0, 0.0, 0.0, 0.0, 0.0, 0.0, 0.0, 0.0, 0.0, 0.0, 0.0, 0.0, 0.0, 0.0, 0.0, 0.0, 0.0, 0.0, 0.0, 0.0, 0.0, 0.0, 0.0, 0.0, 0.0, 0.0, 0.0, 0.0, 0.0, 0.0, 0.0, 0.0, 0.0, 0.0, 0.0, 0.0, 0.0, 0.0, 0.0, 0.0, 0.0, 0.0, 0.0, 0.0, 0.0, 0.0, 0.0, 0.0, 0.0, 0.0, 0.0, 0.0, 0.0, 0.0, 0.0, 0.0, 0.0, 0.0, 0.0, 0.0, 0.0, 0.0, 0.0, 0.0, 0.0, 0.0, 0.0, 0.0, 0.0, 0.0, 0.0, 0.0, 0.0, 0.0, 0.0, 0.0, 0.0, 0.0, 0.0, 0.0, 0.0, 0.0, 0.0, 0.0, 0.0, 0.0, 0.0, 0.0, 0.0, 0.0, 0.0, 0.0, 0.0, 0.0, 0.0, 0.0, 0.0, 0.0, 0.0, 0.0, 0.0, 0.0, 0.0, 0.0, 0.0, 0.0, 0.0, 0.0, 0.0, 0.0, 0.0, 0.0, 0.0, 0.0, 0.0, 0.0, 0.0, 0.0, 0.0, 0.0, 0.0, 0.0, 0.0, 0.0, 0.0, 0.0, 0.0, 0.0, 0.0, 0.0, 0.0, 0.0, 0.0, 0.0, 0.0, 0.0, 0.0, 0.0, 0.0, 0.0, 0.0, 0.0, 0.0, 0.0, 0.0, 0.0, 0.0, 0.0, 0.0, 0.0, 0.0, 0.0, 0.0, 0.0, 0.0, 0.0, 0.0, 0.0, 0.0, 0.0, 0.0, 0.0, 0.0, 0.0, 0.0, 0.0, 0.0, 0.0, 0.0, 0.0, 0.0, 0.0, 0.0, 0.0, 0.0, 0.0, 0.0, 0.0, 0.0, 0.0, 0.0, 0.0, 0.0, 0.0, 0.0, 0.0, 0.0, 0.0, 0.0, 0.0, 0.0, 0.0, 0.0, 0.0, 0.0, 0.0, 0.0, 0.0, 0.0, 0.0, 0.0, 0.0, 0.0, 0.0, 0.0, 0.0, 0.0, 0.0, 0.0, 0.0, 0.0, 0.0, 0.0, 0.0, 0.0, 0.0, 0.0, 0.0, 0.0, 0.0, 0.0, 0.0, 0.0, 0.0, 0.0, 0.0, 0.0, 0.0, 0.0, 0.0, 0.0, 0.0, 0.0, 0.0, 0.0, 0.0, 0.0, 0.0, 0.0, 0.0, 0.0, 0.0, 0.0, 0.0, 0.0, 0.0, 0.0, 0.0, 0.0, 0.0, 0.0, 0.0, 0.0, 0.0, 0.0, 0.0, 0.0, 0.0, 0.0, 0.0, 0.0, 0.0, 0.0, 0.0, 0.0, 0.0, 0.0, 0.0, 0.0, 0.0, 0.0, 0.0, 0.0, 0.0, 0.0, 0.0, 0.0, 0.0, 0.0, 0.0, 0.0, 0.0, 0.0, 0.0, 0.0, 0.0, 0.0, 0.0, 0.0, 0.0, 0.0, 0.0, 0.0, 0.0, 0.0, 0.0, 0.0, 0.0, 0.0, 0.0, 0.0, 0.0, 0.0, 0.0, 0.0, 0.0, 0.0, 0.0, 0.0, 0.0, 0.0, 0.0, 0.0, 0.0, 0.0, 0.0, 0.0, 0.0, 0.0, 0.0, 0.0, 0.0, 0.0, 0.0, 0.0, 0.0, 0.0, 0.0, 0.0, 0.0, 0.0, 0.0, 0.0, 0.0, 0.0, 0.0, 0.0, 0.0, 0.0, 0.0, 0.0, 0.0, 0.0, 0.0, 0.0, 0.0, 0.0, 0.0, 0.0, 0.0, 0.0, 0.0, 0.0, 0.0, 0.0, 0.0, 0.0, 0.0, 0.0, 0.0, 0.0, 0.0, 0.0, 0.0, 0.0, 0.0, 0.0, 0.0, 0.0, 0.0, 0.0, 0.0, 0.0, 0.0, 0.0, 0.0, 0.0, 0.0, 0.0, 0.0, 0.0, 0.0, 0.0, 0.0, 0.0, 0.0, 0.0, 0.0, 0.0, 0.0, 0.0, 0.0, 0.0, 0.0, 0.0, 0.0, 0.0, 0.0, 0.0, 0.0, 0.0, 0.0, 0.0, 0.0, 0.0, 0.0, 0.0, 0.0, 0.0, 0.0, 0.0, 0.0, 0.0, 0.0, 0.0, 0.0, 0.0, 0.0, 0.0, 0.0, 0.0, 0.0, 0.0, 0.0, 0.0, 0.0, 0.0, 0.0, 0.0, 0.0, 0.0, 0.0, 0.0, 0.0, 0.0, 0.0, 0.0, 0.0, 0.0, 0.0, 0.0, 0.0, 0.0, 0.0, 0.0, 0.0, 0.0, 0.0, 0.0, 0.0, 0.0, 0.0, 0.0, 0.0, 0.0, 0.0, 0.0, 0.0, 0.0, 0.0, 0.0, 0.0, 0.0, 0.0, 0.0, 0.0, 0.0, 0.0, 0.0, 0.0, 0.0, 0.0, 0.0, 0.0, 0.0, 0.0, 0.0, 0.0, 0.0, 0.0, 0.0, 0.0, 0.0, 0.0, 0.0, 0.0, 0.0, 0.0, 0.0, 0.0, 0.0, 0.0, 0.0, 0.0, 0.0, 0.0, 0.0, 0.0, 0.0, 0.0, 0.0, 0.0, 0.0, 0.0, 0.0, 0.0, 0.0, 0.0, 0.0, 0.0, 0.0, 0.0, 0.0, 0.0, 0.0, 0.0, 0.0, 0.0, 0.0, 0.0, 0.0, 0.0, 0.0, 0.0, 0.0, 0.0, 0.0, 0.0, 0.0, 0.0, 0.0, 0.0, 0.0, 0.0, 0.0, 0.0, 0.0, 0.0, 0.0, 0.0, 0.0, 0.0, 0.0, 0.0, 0.0, 0.0, 0.0, 0.0, 0.0, 0.0, 0.0, 0.0, 0.0, 0.0, 0.0, 0.0, 0.0, 0.0, 0.0, 0.0, 0.0, 0.0, 0.0, 0.0, 0.0, 0.0, 0.0, 0.0, 0.0, 0.0, 0.0, 0.0, 0.0, 0.0, 0.0, 0.0, 0.0, 0.0, 0.0, 0.0, 0.0, 0.0, 0.0, 0.0, 0.0, 0.0, 0.0, 0.0, 0.0, 0.0, 0.0, 0.0, 0.0, 0.0, 0.0, 0.0, 0.0, 0.0, 0.0, 0.0, 0.0, 0.0, 0.0, 0.0, 0.0, 0.0, 0.0, 0.0, 0.0, 0.0, 0.0, 0.0, 0.0, 0.0, 0.0, 0.0, 0.0, 0.0, 0.0, 0.0, 0.0, 0.0, 0.0, 0.0, 0.0, 0.0, 0.0, 0.0, 0.0, 0.0, 0.0, 0.0, 0.0, 0.0, 0.0, 0.0, 0.0, 0.0, 0.0, 0.0, 0.0, 0.0, 0.0, 0.0, 0.0, 0.0, 0.0, 0.0, 0.0, 0.0, 0.0, 0.0, 0.0, 0.0, 0.0, 0.0, 0.0, 0.0, 0.0, 0.0, 0.0, 0.0, 0.0, 0.0, 0.0, 0.0, 0.0, 0.0, 0.0, 0.0, 0.0, 0.0, 0.0, 0.0, 0.0, 0.0, 0.0, 0.0, 0.0, 0.0, 0.0, 0.0, 0.0, 0.0, 0.0, 0.0, 0.0, 0.0, 0.0, 0.0, 0.0, 0.0, 0.0, 0.0, 0.0, 0.0, 0.0, 0.0, 0.0, 0.0, 0.0, 0.0, 0.0, 0.0, 0.0, 0.0, 0.0, 0.0, 0.0, 0.0, 0.0, 0.0, 0.0, 0.0, 0.0, 0.0, 0.0, 0.0, 0.0, 0.0, 0.0, 0.0, 0.0, 0.0, 0.0, 0.0, 0.0, 0.0, 0.0, 0.0, 0.0, 0.0, 0.0, 0.0, 0.0, 0.0, 0.0, 0.0, 0.0, 0.0, 0.0, 0.0, 0.0, 0.0, 0.0, 0.0, 0.0, 0.0, 0.0, 0.0, 0.0, 0.0, 0.0, 0.0, 0.0, 0.0, 0.0, 0.0, 0.0, 0.0, 0.0, 0.0, 0.0, 0.0, 0.0, 0.0, 0.0, 0.0, 0.0, 0.0, 0.0, 0.0, 0.0, 0.0, 0.0, 0.0, 0.0, 0.0, 0.0, 0.0, 0.0, 0.0, 0.0, 0.0, 0.0, 0.0, 0.0, 0.0, 0.0, 0.0, 0.0, 0.0, 0.0, 0.0, 0.0, 0.0, 0.0, 0.0, 0.0, 0.0, 0.0, 0.0, 0.0, 0.0, 0.0, 0.0, 0.0, 0.0, 0.0, 0.0, 0.0, 0.0, 0.0, 0.0, 0.0, 0.0, 0.0, 0.0, 0.0, 0.0, 0.0, 0.0, 0.0, 0.0, 0.0, 0.0, 0.0, 0.0, 0.0, 0.0, 0.0, 0.0, 0.0, 0.0, 0.0, 0.0, 0.0, 0.0, 0.0, 0.0, 0.0, 0.0, 0.0, 0.0, 0.0, 0.0, 0.0, 0.0, 0.0, 0.0, 0.0, 0.0, 0.0, 0.0, 0.0, 0.0, 0.0, 0.0, 0.0, 0.0, 0.0, 0.0, 0.0, 0.0, 0.0, 0.0, 0.0, 0.0, 0.0, 0.0, 0.0, 0.0, 0.0, 0.0, 0.0, 0.0, 0.0, 0.0, 0.0, 0.0, 0.0, 0.0, 0.0, 0.0, 0.0, 0.0, 0.0, 0.0, 0.0, 0.0, 0.0, 0.0, 0.0, 0.0, 0.0, 0.0, 0.0, 0.0, 0.0, 0.0, 0.0, 0.0, 0.0, 0.0, 0.0, 0.0, 0.0, 0.0, 0.0, 0.0, 0.0, 0.0, 0.0, 0.0, 0.0, 0.0, 0.0, 0.0, 0.0, 0.0, 0.0, 0.0, 0.0, 0.0, 0.0, 0.0, 0.0, 0.0, 0.0, 0.0, 0.0, 0.0, 0.0, 0.0, 0.0, 0.0, 0.0, 0.0, 0.0, 0.0, 0.0, 0.0, 0.0, 0.0, 0.0, 0.0, 0.0, 0.0, 0.0, 0.0, 0.0, 0.0, 0.0, 0.0, 0.0, 0.0, 0.0, 0.0, 0.0, 0.0, 0.0, 0.0, 0.0, 0.0, 0.0, 0.0, 0.0, 0.0, 0.0, 0.0, 0.0, 0.0, 0.0, 0.0, 0.0, 0.0, 0.0, 0.0, 0.0, 0.0, 0.0, 0.0, 0.0, 0.0, 0.0, 0.0, 0.0, 0.0, 0.0, 0.0, 0.0, 0.0, 0.0, 0.0, 0.0, 0.0, 0.0, 0.0, 0.0, 0.0, 0.0, 0.0, 0.0, 0.0, 0.0, 0.0, 0.0, 0.0, 0.0, 0.0, 0.0, 0.0, 0.0, 0.0, 0.0, 0.0, 0.0, 0.0, 0.0, 0.0, 0.0, 0.0, 0.0, 0.0, 0.0, 0.0, 0.0, 0.0, 0.0, 0.0, 0.0, 0.0, 0.0, 0.0, 0.0, 0.0, 0.0, 0.0, 0.0, 0.0, 0.0, 0.0, 0.0, 0.0, 0.0, 0.0, 0.0, 0.0, 0.0, 0.0, 0.0, 0.0, 0.0, 0.0, 0.0, 0.0, 0.0, 0.0, 0.0, 0.0, 0.0, 0.0, 0.0, 0.0, 0.0, 0.0, 0.0, 0.0, 0.0, 0.0, 0.0, 0.0, 0.0, 0.0, 0.0, 0.0, 0.0, 0.0, 0.0, 0.0, 0.0, 0.0, 0.0, 0.0, 0.0, 0.0, 0.0, 0.0, 0.0, 0.0, 0.0, 0.0, 0.0, 0.0, 0.0, 0.0, 0.0, 0.0, 0.0, 0.0, 0.0, 0.0, 0.0, 0.0, 0.0, 0.0, 0.0, 0.0, 0.0, 0.0, 0.0, 0.0, 0.0, 0.0, 0.0, 0.0, 0.0, 0.0, 0.0, 0.0, 0.0, 0.0, 0.0, 0.0, 0.0, 0.0, 0.0, 0.0, 0.0, 0.0, 0.0, 0.0, 0.0, 0.0, 0.0, 0.0, 0.0, 0.0, 0.0, 0.0, 0.0, 0.0, 0.0, 0.0, 0.0, 0.0, 0.0, 0.0, 0.0, 0.0, 0.0, 0.0, 0.0, 0.0, 0.0, 0.0, 0.0, 0.0, 0.0, 0.0, 0.0, 0.0, 0.0, 0.0, 0.0, 0.0, 0.0, 0.0, 0.0, 0.0, 0.0, 0.0, 0.0, 0.0, 0.0, 0.0, 0.0, 0.0, 0.0, 0.0, 0.0, 0.0, 0.0, 0.0, 0.0, 0.0, 0.0, 0.0, 0.0, 0.0, 0.0, 0.0, 0.0, 0.0, 0.0, 0.0, 0.0, 0.0, 0.0, 0.0, 0.0, 0.0, 0.0, 0.0, 0.0, 0.0, 0.0, 0.0, 0.0, 0.0, 0.0, 0.0, 0.0, 0.0, 0.0, 0.0, 0.0, 0.0, 0.0, 0.0, 0.0, 0.0, 0.0, 0.0, 0.0, 0.0, 0.0, 0.0, 0.0, 0.0, 0.0, 0.0, 0.0, 0.0, 0.0, 0.0, 0.0, 0.0, 0.0, 0.0, 0.0, 0.0, 0.0, 0.0, 0.0, 0.0, 0.0, 0.0, 0.0, 0.0, 0.0, 0.0, 0.0, 0.0, 0.0, 0.0, 0.0, 0.0, 0.0, 0.0, 0.0, 0.0, 0.0, 0.0, 0.0, 0.0, 0.0, 0.0, 0.0, 0.0, 0.0, 0.0, 0.0, 0.0, 0.0, 0.0, 0.0, 0.0, 0.0, 0.0, 0.0, 0.0, 0.0, 0.0, 0.0, 0.0, 0.0, 0.0, 0.0, 0.0, 0.0, 0.0, 0.0, 0.0, 0.0, 0.0, 0.0, 0.1134, 0.1158, 0.1149, 0.1105, 0.1143, 0.1096, 0.1133, 0.1072, 0.1365, 0.6031, 0.08859, 0.6033, 0.08743, 0.2369, 0.1353, 0.2367, 0.1349, 0.1224, 0.1339, 0.1226, 0.1264, 0.1211, 0.1196, 0.1166, 0.1149, 0.1105, 0.1134, 0.1158, 0.08266, 0.1566, 0.08432, 0.68, 0.1116, 0.7156, 0.1114, 0.6778, 0.1367, 0.6777, 0.6057, 0.09467, 0.6056, 0.08079, 0.6905, 0.0804, 0.6905, 0.09428, 0.7079, 0.0942, 0.7081, 0.1506, 0.7698, 0.1503, 0.7695, 0.07217, 0.1546, 0.07502, 0.1569, 0.08072, 0.1581, 0.09059, 0.1573, 0.09675, 0.1605, 0.9073, 0.1595, 0.916, 0.1561, 0.925, 0.1549, 0.9266, 0.1548, 0.9266, 0.1544, 0.9317, 0.7555, 0.9289, 0.7553, 0.8547, 0.7103, 0.8549, 0.7105, 0.9042, 0.7105, 0.9048, 0.9119, 0.8858, 0.911, 0.8812, 0.911, 0.886, 0.9165, 0.8863, 0.9162, 0.7748, 0.9085, 0.7748, 0.9085, 0.7848, 0.9107, 0.7848, 0.911, 0.8812, 0.9119, 0.8858, 0.913, 0.8856, 0.4231, 0.009419, 0.4231, 0.02546, 0.4586, 0.02546, 0.4586, 0.009419, 0.4231, 0.2259, 0.4231, 0.2401, 0.4586, 0.2401, 0.4586, 0.2399, 0.4586, 0.2259, 0.4586, 0.4705, 0.4586, 0.2643, 0.4231, 0.2643, 0.4231, 0.4705, 0.4231, 0.7333, 0.4586, 0.7333, 0.4586, 0.7008, 0.4231, 0.7008, 0.4231, 0.5965, 0.4586, 0.5965, 0.4586, 0.5753, 0.4231, 0.5753, 0.4586, 0.9792, 0.4231, 0.9792, 0.4231, 0.9857, 0.4586, 0.9857, 0.4231, 0.9474, 0.4586, 0.9474, 0.4586, 0.7793, 0.4231, 0.7793, 0.3933, 0.4718, 0.3933, 0.4791, 0.3933, 0.4942, 0.3933, 0.5, 0.449, 0.5, 0.449, 0.4718, 0.3933, 0.7441, 0.449, 0.7441, 0.449, 0.5803, 0.3933, 0.5803, 0.3933, 0.7558, 0.3933, 0.7622, 0.3933, 0.7782, 0.449, 0.7782, 0.449, 0.75, 0.3933, 0.75, 1.0, 0.6386, 0.95, 0.6386, 0.95, 1.072, 1.0, 1.072, 0.95, 0.6386, 0.9, 0.6386, 0.9, 1.072, 0.95, 1.072, 0.9, 0.6386, 0.85, 0.6386, 0.85, 1.072, 0.9, 1.072, 0.85, 0.6386, 0.8, 0.6386, 0.8, 1.072, 0.85, 1.072, 0.8, 0.6386, 0.7989, 0.6386, 0.7665, 0.6386, 0.75, 0.6386, 0.75, 1.072, 0.8, 1.072, 0.75, 0.6386, 0.7055, 0.6386, 0.7055, 1.072, 0.75, 1.072, 0.244, 0.6386, 0.2344, 0.6386, 0.2011, 0.6386, 0.2, 0.6386, 0.2, 1.029, 0.244, 1.029, 0.2, 0.6386, 0.15, 0.6386, 0.15, 1.029, 0.2, 1.029, 0.1183, 1.072, 0.1183, 1.029, 0.1381, 1.029, 0.1386, 1.029, 0.15, 1.029, 0.15, 0.6386, 0.1, 0.6386, 0.1, 1.072, 0.1, 0.6386, 0.05, 0.6386, 0.05, 1.072, 0.1, 1.072, 0.05, 0.6386, -1.565e-07, 0.6386, -1.565e-07, 1.072, 0.05, 1.072, 0.4411, 0.4994, 0.3792, 0.4994, 0.3792, 0.5, 0.4411, 0.5, 0.3792, 0.5983, 0.435, 0.5983, 0.435, 0.5814, 0.4411, 0.5814, 0.4411, 0.5076, 0.4411, 0.5, 0.3792, 0.5, 0.3792, 0.7594, 0.3792, 0.7649, 0.435, 0.7649, 0.435, 0.75, 0.3792, 0.75, 1.0, 0.6386, 0.95, 0.6386, 0.95, 1.029, 1.0, 1.029, 0.95, 0.6386, 0.9, 0.6386, 0.9, 1.029, 0.95, 1.029, 0.9, 0.6386, 0.85, 0.6386, 0.85, 1.029, 0.8563, 1.029, 0.9, 1.029, 0.8366, 1.046, 0.8366, 1.029, 0.85, 1.029, 0.85, 0.6386, 0.8, 0.6386, 0.8, 1.072, 0.8366, 1.072, 0.8, 0.6386, 0.75, 0.6386, 0.75, 1.072, 0.8, 1.072, 0.75, 0.6386, 0.7248, 0.6386, 0.7, 0.6386, 0.7, 1.072, 0.75, 1.072, 0.7, 0.6386, 0.65, 0.6386, 0.65, 1.072, 0.7, 1.072, 0.65, 0.6386, 0.6, 0.6386, 0.6, 1.072, 0.65, 1.072, 0.6, 0.6386, 0.55, 0.6386, 0.55, 1.072, 0.6, 1.072, 0.55, 0.6386, 0.5, 0.6386, 0.5, 1.072, 0.55, 1.072, 0.5, 0.6386, 0.45, 0.6386, 0.45, 1.072, 0.5, 1.072, 0.45, 0.6386, 0.4, 0.6386, 0.4, 1.072, 0.45, 1.072, 0.4, 0.6386, 0.35, 0.6386, 0.35, 1.072, 0.4, 1.072, 0.35, 0.6386, 0.3, 0.6386, 0.3, 1.029, 0.3321, 1.029, 0.3321, 1.031, 0.3321, 1.072, 0.35, 1.072, 0.3, 0.6386, 0.2752, 0.6386, 0.25, 0.6386, 0.25, 1.029, 0.3, 1.029, 0.25, 1.029, 0.25, 0.6386, 0.2188, 0.6386, 0.2188, 1.029, 0.006783, 1.029, 0.006783, 0.6386, -1.565e-07, 0.6386, -1.565e-07, 1.029, 0.6532, 0.6386, 0.65, 0.6386, 0.65, 1.072, 0.6532, 1.072, 0.65, 0.6386, 0.6, 0.6386, 0.6, 1.072, 0.65, 1.072, 0.6, 0.6386, 0.55, 0.6386, 0.55, 1.072, 0.6, 1.072, 0.5427, 0.6386, 0.5114, 0.6386, 0.5, 0.6386, 0.5, 1.072, 0.55, 1.072, 0.55, 0.6386, 0.5, 0.6386, 0.45, 0.6386, 0.45, 1.072, 0.5, 1.072, 0.4498, 0.6386, 0.4164, 0.6408, 0.4, 0.6435, 0.4, 1.072, 0.45, 1.072, 0.45, 0.6386, 0.4, 0.6435, 0.35, 0.649, 0.35, 1.072, 0.4, 1.072, 0.35, 0.649, 0.3162, 0.6505, 0.3, 0.6521, 0.3, 1.072, 0.35, 1.072, 0.3, 0.6521, 0.25, 0.6538, 0.25, 1.072, 0.3, 1.072, 0.25, 0.6538, 0.2, 0.6521, 0.2, 1.072, 0.25, 1.072, 0.2, 0.6521, 0.15, 0.6471, 0.15, 1.072, 0.2, 1.072, 0.15, 0.6471, 0.1, 0.6394, 0.1, 1.072, 0.15, 1.072, 0.0957, 0.6386, 0.05, 0.6386, 0.05, 1.072, 0.1, 1.072, 0.1, 0.6394, 0.05, 0.6386, 0.0474, 0.6386, 0.0474, 1.072, 0.05, 1.072, 1.0, 0.6472, 0.9716, 0.6446, 0.95, 0.6439, 0.95, 1.072, 1.0, 1.072, 0.95, 1.072, 0.95, 0.6439, 0.9127, 0.6402, 0.9127, 1.072, 0.5131, 0.6386, 0.5, 0.6386, 0.5, 1.029, 0.5067, 1.029, 0.5131, 1.029, 0.4762, 1.029, 0.5, 1.029, 0.5, 0.6386, 0.45, 0.6386, 0.45, 1.072, 0.4762, 1.072, 0.4043, 0.6386, 0.4, 0.6394, 0.4, 1.072, 0.45, 1.072, 0.45, 0.6386, 0.4, 0.6394, 0.35, 0.6471, 0.35, 1.072, 0.4, 1.072, 0.35, 0.6471, 0.3, 0.6521, 0.3, 1.072, 0.35, 1.072, 0.3, 0.6521, 0.25, 0.6538, 0.25, 1.072, 0.3, 1.072, 0.25, 0.6538, 0.2351, 0.6533, 0.2, 0.6541, 0.2, 1.072, 0.25, 1.072, 0.2, 0.6541, 0.15, 0.6518, 0.15, 1.072, 0.2, 1.072, 0.15, 0.6518, 0.1312, 0.6498, 0.1, 0.6498, 0.1, 1.072, 0.15, 1.072, 0.1, 0.6498, 0.06675, 0.6475, 0.05, 0.6483, 0.05, 1.072, 0.1, 1.072, 0.05, 0.6483, -1.565e-07, 0.6472, -1.565e-07, 1.072, 0.05, 1.072, 0.5217, 0.01251, 0.4406, 0.01251, 0.4406, 0.1881, 0.5521, 0.1881, 0.5521, 0.1792, 0.5217, 0.1792, 0.4406, 0.4308, 0.4406, 0.4614, 0.4406, 0.4838, 0.5521, 0.4838, 0.5521, 0.4308, 0.5643, 0.0, 0.4406, 0.0, 0.4406, 0.3924, 0.5217, 0.3924, 0.5217, 0.3855, 0.5643, 0.3855, 0.5217, 0.25, 0.4406, 0.25, 0.4406, 0.2642, 0.5217, 0.2642, 0.4406, 0.7743, 0.4406, 0.8246, 0.5521, 0.8246, 0.5521, 0.7519, 0.4406, 0.7519, 0.5643, 0.999, 0.4406, 0.999, 0.4406, 1.0, 0.5643, 1.0, 0.6258, 0.07618, 0.4092, 0.07618, 0.4092, 0.1264, 0.6258, 0.1264, 0.6045, 0.7459, 0.6045, 0.6236, 0.4092, 0.6236, 0.4092, 0.7193, 0.4092, 0.7293, 0.4092, 0.75, 0.6258, 0.75, 0.6258, 0.7459, 0.6252, 0.7459, 0.6258, 0.6949, 0.4092, 0.6949, 0.4092, 0.9444, 0.6258, 0.9444, 0.3896, 0.0, 0.3896, 0.1584, 0.5848, 0.1584, 0.5848, 0.1509, 0.5848, 0.0, 0.3904, 0.2362, 0.3904, 0.5352, 0.6061, 0.5352, 0.6061, 0.2362, 0.3904, 0.5, 0.3896, 0.5023, 0.3896, 0.5503, 0.3896, 0.5603, 0.3896, 0.6417, 0.5848, 0.6417, 0.5848, 0.5256, 0.6061, 0.5256, 0.6061, 0.5, 0.5848, 1.031, 0.3896, 1.031, 0.3896, 1.036, 0.5848, 1.036, 0.4196, 0.0, 0.4196, 0.006163, 0.4196, 0.03104, 0.6985, 0.03104, 0.6985, 0.0, 0.4196, 0.7438, 0.4196, 0.75, 0.6985, 0.75, 0.6985, 0.719, 0.4196, 0.719, 0.4196, 0.75, 0.4196, 1.0, 0.6985, 1.0, 0.6985, 0.75, 0.4816, 0.2982, 0.375, 0.2982, 0.375, 0.4794, 0.4511, 0.4794, 0.4511, 0.4568, 0.4811, 0.4568, 0.4816, 0.4568, 0.375, 0.8062, 0.375, 0.9518, 0.4816, 0.9518, 0.4816, 0.8062, 0.3188, 0.9337, 0.3188, 0.9167, 0.3544, 0.9167, 0.3544, 0.5, 0.1732, 0.5, 0.1732, 0.9337, 0.0, 0.0, 0.0, 0.0, 0.0, 0.0, 0.0, 0.0])
me_usb_c_dongle_001.materials.append(None)
me_usb_c_dongle_001.materials.append(mat_color_000000)
me_usb_c_dongle_001.materials.append(mat_material_001)
me_usb_c_dongle_001.materials.append(mat_material_003)
me_usb_c_dongle_001.materials.append(mat_uno_q_bot)
me_usb_c_dongle_001.materials.append(mat_ic_body)
me_usb_c_dongle_001.materials.append(mat_connector_black)
me_usb_c_dongle_001.materials.append(mat_button)
me_usb_c_dongle_001.materials.append(mat_pins)
me_usb_c_dongle_001.materials.append(mat_qrb2210_ic)
me_usb_c_dongle_001.materials.append(mat_wireless)
me_usb_c_dongle_001.materials.append(mat_green_board)
me_usb_c_dongle_001.materials.append(mat_material_002)
me_usb_c_dongle_001.materials.append(mat_conn2_top)
me_usb_c_dongle_001.materials.append(mat_conn_holes_1)
me_usb_c_dongle_001.update()
me_usb_c_dongle_001.normals_split_custom_set([tuple(v) for v in zip(*[iter([2.581e-07, 0.0, -1.0, 2.581e-07, 0.0, -1.0, 2.581e-07, 0.0, -1.0, 2.581e-07, 0.0, -1.0, 2.581e-07, 0.0, -1.0, 2.581e-07, 0.0, -1.0, 2.581e-07, 0.0, -1.0, 0.0, 0.0, -1.0, 0.0, 0.0, -1.0, 0.0, 0.0, -1.0, 0.0, 0.0, -1.0, 0.0, 0.0, -1.0, 0.0, 0.0, -1.0, 0.0, 0.0, -1.0, 0.0, 0.0, -1.0, 0.0, 0.0, -1.0, 0.0, 0.0, -1.0, 0.0, 0.0, -1.0, 0.0, 0.0, -1.0, -1.983e-07, 0.0, -1.0, -1.983e-07, 0.0, -1.0, -1.983e-07, 0.0, -1.0, -1.983e-07, 0.0, -1.0, -1.983e-07, 0.0, -1.0, -1.983e-07, 0.0, -1.0, -1.983e-07, 0.0, -1.0, -1.983e-07, 0.0, -1.0, -1.983e-07, 0.0, -1.0, -1.983e-07, 0.0, -1.0, -1.983e-07, 0.0, -1.0, 0.0, 0.0, -1.0, 0.0, 0.0, -1.0, 0.0, 0.0, -1.0, 0.0, 0.0, -1.0, 0.0, 0.0, -1.0, 0.0, 0.0, -1.0, 0.0, 0.0, -1.0, 0.0, 0.0, -1.0, 0.0, 0.0, -1.0, 0.0, 0.0, -1.0, 0.0, 0.0, -1.0, 0.0, 0.0, -1.0, 0.0, 0.0, -1.0, 0.0, 0.0, -1.0, 0.0, 0.0, -1.0, 4.327e-07, 0.0, -1.0, 4.327e-07, 0.0, -1.0, 4.327e-07, 0.0, -1.0, 4.327e-07, 0.0, -1.0, 4.327e-07, 0.0, -1.0, 4.327e-07, 0.0, -1.0, 4.327e-07, 0.0, -1.0, 4.327e-07, 0.0, -1.0, 4.327e-07, 0.0, -1.0, 0.0, 1.0, 0.0, 0.0, 1.0, 0.0, 0.0, 1.0, 0.0, 0.0, 1.0, 0.0, 0.0, -1.0, 0.0, 0.0, -1.0, 0.0, 0.0, -1.0, 0.0, 0.0, -1.0, 0.0, 0.0, 0.0, -1.0, 0.0, 0.0, -1.0, 0.0, 0.0, -1.0, 0.0, 0.0, -1.0, 0.251, -0.9369, -0.2432, 0.251, -0.9369, -0.2432, 0.251, -0.9369, -0.2432, 0.251, -0.9369, -0.2432, 0.6859, -0.6859, -0.2432, 0.6859, -0.6859, -0.2432, 0.6859, -0.6859, -0.2432, 0.6859, -0.6859, -0.2432, 0.9369, -0.251, -0.2432, 0.9369, -0.251, -0.2432, 0.9369, -0.251, -0.2432, 0.9369, -0.251, -0.2432, 0.9369, 0.251, -0.2432, 0.9369, 0.251, -0.2432, 0.9369, 0.251, -0.2432, 0.9369, 0.251, -0.2432, 0.6859, 0.6859, -0.2432, 0.6859, 0.6859, -0.2432, 0.6859, 0.6859, -0.2432, 0.6859, 0.6859, -0.2432, 0.251, 0.9369, -0.2432, 0.251, 0.9369, -0.2432, 0.251, 0.9369, -0.2432, 0.251, 0.9369, -0.2432, 0.0, 0.3185, -0.9479, 0.0, 0.3185, -0.9479, 0.0, 0.3185, -0.9479, 0.0, 0.3185, -0.9479, 0.0, 0.3185, -0.9479, 0.0, 0.3185, -0.9479, 0.0, 0.3185, -0.9479, 0.0, 0.3185, -0.9479, 0.0, 0.97, -0.2432, 0.0, 0.97, -0.2432, 0.0, 0.97, -0.2432, 0.0, 0.97, -0.2432, 0.0, -0.97, -0.2432, 0.0, -0.97, -0.2432, 0.0, -0.97, -0.2432, 0.0, -0.97, -0.2432, 0.97, 0.0, -0.2432, 0.97, 0.0, -0.2432, 0.97, 0.0, -0.2432, 0.97, 0.0, -0.2432, 0.0, 1.0, 0.0, 0.0, 1.0, 0.0, 0.0, 1.0, 0.0, 0.0, 1.0, 0.0, 0.08244, -0.3077, -0.9479, 0.08244, -0.3077, -0.9479, 0.08244, -0.3077, -0.9479, 0.08244, -0.3077, -0.9479, 0.2252, -0.2252, -0.9479, 0.2252, -0.2252, -0.9479, 0.2252, -0.2252, -0.9479, 0.2252, -0.2252, -0.9479, 0.3077, -0.08244, -0.9479, 0.3077, -0.08244, -0.9479, 0.3077, -0.08244, -0.9479, 0.3077, -0.08244, -0.9479, 0.3077, 0.08244, -0.9479, 0.3077, 0.08244, -0.9479, 0.3077, 0.08244, -0.9479, 0.3077, 0.08244, -0.9479, 0.2252, 0.2252, -0.9479, 0.2252, 0.2252, -0.9479, 0.2252, 0.2252, -0.9479, 0.2252, 0.2252, -0.9479, 0.08244, 0.3077, -0.9479, 0.08244, 0.3077, -0.9479, 0.08244, 0.3077, -0.9479, 0.08244, 0.3077, -0.9479, 0.0, 0.0, -1.0, 0.0, 0.0, -1.0, 0.0, 0.0, -1.0, 0.0, 0.0, -1.0, -2.749e-08, -0.784, -0.6207, -2.749e-08, -0.784, -0.6207, -2.749e-08, -0.784, -0.6207, -2.749e-08, -0.784, -0.6207, 0.0, 0.3185, -0.9479, 0.0, 0.3185, -0.9479, 0.0, 0.3185, -0.9479, 0.0, 0.3185, -0.9479, 0.0, -0.3185, -0.9479, 0.0, -0.3185, -0.9479, 0.0, -0.3185, -0.9479, 0.0, -0.3185, -0.9479, 0.3185, 0.0, -0.9479, 0.3185, 0.0, -0.9479, 0.3185, 0.0, -0.9479, 0.3185, 0.0, -0.9479, -7.628e-07, 0.0, -1.0, -7.628e-07, 0.0, -1.0, -7.628e-07, 0.0, -1.0, -7.628e-07, 0.0, -1.0, 0.0, 0.0, -1.0, 0.0, 0.0, -1.0, 0.0, 0.0, -1.0, 0.0, 0.0, -1.0, 0.0, -1.0, 0.0, 0.0, -1.0, 0.0, 0.0, -1.0, 0.0, 0.0, -1.0, 0.0, 0.0, 0.0, -1.0, 0.0, 0.0, -1.0, 0.0, 0.0, -1.0, 0.0, 0.0, -1.0, 0.0, 0.0, -1.0, 0.0, 0.0, -1.0, 0.0, 0.0, -1.0, 0.0, 0.0, -1.0, 0.0, 0.0, -1.0, 0.0, 0.0, -1.0, 0.0, 0.0, -1.0, 0.0, 0.0, -1.0, 0.0, 0.0, -1.0, 0.0, 0.0, -1.0, 0.0, 0.0, -1.0, 5.192e-09, 0.0, -1.0, 5.192e-09, 0.0, -1.0, 5.192e-09, 0.0, -1.0, 5.192e-09, 0.0, -1.0, 5.192e-09, 0.0, -1.0, 5.192e-09, 0.0, -1.0, 5.192e-09, 0.0, -1.0, 5.192e-09, 0.0, -1.0, 5.192e-09, 0.0, -1.0, 5.192e-09, 0.0, -1.0, 5.192e-09, 0.0, -1.0, 5.192e-09, 0.0, -1.0, 5.192e-09, 0.0, -1.0, 5.192e-09, 0.0, -1.0, 5.192e-09, 0.0, -1.0, 5.192e-09, 0.0, -1.0, 5.192e-09, 0.0, -1.0, 5.192e-09, 0.0, -1.0, 5.192e-09, 0.0, -1.0, -3.889e-07, 0.0, -1.0, -3.889e-07, 0.0, -1.0, -3.889e-07, 0.0, -1.0, -3.889e-07, 0.0, -1.0, -3.889e-07, 0.0, -1.0, -3.889e-07, 0.0, -1.0, -3.889e-07, 0.0, -1.0, -3.889e-07, 0.0, -1.0, -3.724e-07, 0.0, -1.0, -3.724e-07, 0.0, -1.0, -3.724e-07, 0.0, -1.0, -3.724e-07, 0.0, -1.0, 0.0, 0.0, -1.0, 0.0, 0.0, -1.0, 0.0, 0.0, -1.0, 0.0, 0.0, -1.0, 1.0, 0.0, 0.0, 1.0, 0.0, 0.0, 1.0, 0.0, 0.0, 1.0, 0.0, 0.0, -5.944e-09, -0.97, -0.2432, -5.944e-09, -0.97, -0.2432, -5.944e-09, -0.97, -0.2432, -5.944e-09, -0.97, -0.2432, -5.944e-09, 0.97, -0.2432, -5.944e-09, 0.97, -0.2432, -5.944e-09, 0.97, -0.2432, -5.944e-09, 0.97, -0.2432, 0.2588, 0.9659, 0.0, 0.2588, 0.9659, 0.0, 0.2588, 0.9659, 0.0, 0.2588, 0.9659, 0.0, 0.7071, 0.7071, 0.0, 0.7071, 0.7071, 0.0, 0.7071, 0.7071, 0.0, 0.7071, 0.7071, 0.0, 0.9659, 0.2588, 0.0, 0.9659, 0.2588, 0.0, 0.9659, 0.2588, 0.0, 0.9659, 0.2588, 0.0, 0.9659, -0.2588, 0.0, 0.9659, -0.2588, 0.0, 0.9659, -0.2588, 0.0, 0.9659, -0.2588, 0.0, 0.7071, -0.7071, 0.0, 0.7071, -0.7071, 0.0, 0.7071, -0.7071, 0.0, 0.7071, -0.7071, 0.0, 0.2588, -0.9659, 0.0, 0.2588, -0.9659, 0.0, 0.2588, -0.9659, 0.0, 0.2588, -0.9659, 0.0, 0.0, 0.0, -1.0, 0.0, 0.0, -1.0, 0.0, 0.0, -1.0, 0.0, 0.0, -1.0, 0.0, 0.0, -1.0, 0.0, 0.0, -1.0, 0.0, 0.0, -1.0, 0.0, 0.0, -1.0, 0.0, 0.0, -1.0, 0.0, 0.0, -1.0, 0.0, 0.0, -1.0, 0.0, 0.0, -1.0, 0.0, 0.0, -1.0, 0.0, 0.0, -1.0, 0.0, 0.0, -1.0, 0.0, 0.0, -1.0, 0.0, 0.0, -1.0, 0.0, 0.0, -1.0, 0.2588, -0.9659, 0.0, 0.2588, -0.9659, 0.0, 0.2588, -0.9659, 0.0, 0.2588, -0.9659, 0.0, 0.7071, -0.7071, 0.0, 0.7071, -0.7071, 0.0, 0.7071, -0.7071, 0.0, 0.7071, -0.7071, 0.0, 0.9659, -0.2588, 0.0, 0.9659, -0.2588, 0.0, 0.9659, -0.2588, 0.0, 0.9659, -0.2588, 0.0, 0.9659, 0.2588, 0.0, 0.9659, 0.2588, 0.0, 0.9659, 0.2588, 0.0, 0.9659, 0.2588, 0.0, 0.7071, 0.7071, 0.0, 0.7071, 0.7071, 0.0, 0.7071, 0.7071, 0.0, 0.7071, 0.7071, 0.0, 0.2588, 0.9659, 0.0, 0.2588, 0.9659, 0.0, 0.2588, 0.9659, 0.0, 0.2588, 0.9659, 0.0, -2.749e-08, 0.784, -0.6207, -2.749e-08, 0.784, -0.6207, -2.749e-08, 0.784, -0.6207, -2.749e-08, 0.784, -0.6207, 1.0, 0.0, 0.0, 1.0, 0.0, 0.0, 1.0, 0.0, 0.0, 1.0, 0.0, 0.0, 0.0, -1.0, 0.0, 0.0, -1.0, 0.0, 0.0, -1.0, 0.0, 0.0, -1.0, 0.0, 0.0, 1.0, 0.0, 0.0, 1.0, 0.0, 0.0, 1.0, 0.0, 0.0, 1.0, 0.0, 0.784, 0.0, -0.6207, 0.784, 0.0, -0.6207, 0.784, 0.0, -0.6207, 0.784, 0.0, -0.6207, 0.0, -0.784, -0.6207, 0.0, -0.784, -0.6207, 0.0, -0.784, -0.6207, 0.0, -0.784, -0.6207, 0.0, 0.784, -0.6207, 0.0, 0.784, -0.6207, 0.0, 0.784, -0.6207, 0.0, 0.784, -0.6207, -5.155e-08, -0.3185, -0.9479, -5.155e-08, -0.3185, -0.9479, -5.155e-08, -0.3185, -0.9479, -5.155e-08, -0.3185, -0.9479, 0.2029, 0.7573, -0.6207, 0.2029, 0.7573, -0.6207, 0.2029, 0.7573, -0.6207, 0.2029, 0.7573, -0.6207, 0.5544, 0.5544, -0.6207, 0.5544, 0.5544, -0.6207, 0.5544, 0.5544, -0.6207, 0.5544, 0.5544, -0.6207, 0.7573, 0.2029, -0.6207, 0.7573, 0.2029, -0.6207, 0.7573, 0.2029, -0.6207, 0.7573, 0.2029, -0.6207, 0.7573, -0.2029, -0.6207, 0.7573, -0.2029, -0.6207, 0.7573, -0.2029, -0.6207, 0.7573, -0.2029, -0.6207, 0.5544, -0.5544, -0.6207, 0.5544, -0.5544, -0.6207, 0.5544, -0.5544, -0.6207, 0.5544, -0.5544, -0.6207, 0.2029, -0.7573, -0.6207, 0.2029, -0.7573, -0.6207, 0.2029, -0.7573, -0.6207, 0.2029, -0.7573, -0.6207, 0.0, -1.0, 0.0, 0.0, -1.0, 0.0, 0.0, -1.0, 0.0, 0.0, -1.0, 0.0, 0.0, 1.0, 0.0, 0.0, 1.0, 0.0, 0.0, 1.0, 0.0, 0.0, 1.0, 0.0, 0.0, 0.0, 1.0, 0.0, 0.0, 1.0, 0.0, 0.0, 1.0, 0.0, 0.0, 1.0, 0.0, 0.0, 1.0, 0.0, 0.0, 1.0, 0.0, 0.0, 1.0, 0.0, 0.0, 1.0, 3.295e-09, -1.483e-08, 1.0, 3.295e-09, -1.483e-08, 1.0, 3.295e-09, -1.483e-08, 1.0, 3.295e-09, -1.483e-08, 1.0, 3.295e-09, -1.483e-08, 1.0, 3.295e-09, -1.483e-08, 1.0, 3.295e-09, -1.483e-08, 1.0, 3.295e-09, -1.483e-08, 1.0, 3.295e-09, -1.483e-08, 1.0, 3.295e-09, -1.483e-08, 1.0, 3.295e-09, -1.483e-08, 1.0, 3.295e-09, -1.483e-08, 1.0, 3.295e-09, -1.483e-08, 1.0, 3.295e-09, -1.483e-08, 1.0, 3.295e-09, -1.483e-08, 1.0, 3.295e-09, -1.483e-08, 1.0, 3.295e-09, -1.483e-08, 1.0, 3.295e-09, -1.483e-08, 1.0, 3.295e-09, -1.483e-08, 1.0, 3.295e-09, -1.483e-08, 1.0, 3.295e-09, -1.483e-08, 1.0, 3.295e-09, -1.483e-08, 1.0, 3.295e-09, -1.483e-08, 1.0, 3.295e-09, -1.483e-08, 1.0, 3.295e-09, -1.483e-08, 1.0, 3.295e-09, -1.483e-08, 1.0, 3.295e-09, -1.483e-08, 1.0, 3.295e-09, -1.483e-08, 1.0, 3.295e-09, -1.483e-08, 1.0, 3.295e-09, -1.483e-08, 1.0, 3.295e-09, -1.483e-08, 1.0, 3.295e-09, -1.483e-08, 1.0, 3.295e-09, -1.483e-08, 1.0, 3.295e-09, -1.483e-08, 1.0, 3.295e-09, -1.483e-08, 1.0, 3.295e-09, -1.483e-08, 1.0, 3.295e-09, -1.483e-08, 1.0, 3.295e-09, -1.483e-08, 1.0, 3.295e-09, -1.483e-08, 1.0, 3.295e-09, -1.483e-08, 1.0, 3.295e-09, -1.483e-08, 1.0, 3.295e-09, -1.483e-08, 1.0, 3.295e-09, -1.483e-08, 1.0, 3.295e-09, -1.483e-08, 1.0, 3.295e-09, -1.483e-08, 1.0, 3.295e-09, -1.483e-08, 1.0, 3.643e-09, 1.06e-08, 1.0, 3.643e-09, 1.06e-08, 1.0, 3.643e-09, 1.06e-08, 1.0, 3.643e-09, 1.06e-08, 1.0, 3.643e-09, 1.06e-08, 1.0, 3.643e-09, 1.06e-08, 1.0, 3.643e-09, 1.06e-08, 1.0, 3.643e-09, 1.06e-08, 1.0, 3.643e-09, 1.06e-08, 1.0, 3.643e-09, 1.06e-08, 1.0, 3.643e-09, 1.06e-08, 1.0, 3.643e-09, 1.06e-08, 1.0, 3.643e-09, 1.06e-08, 1.0, 3.643e-09, 1.06e-08, 1.0, 3.643e-09, 1.06e-08, 1.0, 3.643e-09, 1.06e-08, 1.0, 3.643e-09, 1.06e-08, 1.0, 3.643e-09, 1.06e-08, 1.0, 3.643e-09, 1.06e-08, 1.0, 3.643e-09, 1.06e-08, 1.0, 3.643e-09, 1.06e-08, 1.0, 3.643e-09, 1.06e-08, 1.0, 3.643e-09, 1.06e-08, 1.0, 3.643e-09, 1.06e-08, 1.0, 3.643e-09, 1.06e-08, 1.0, 3.643e-09, 1.06e-08, 1.0, 3.643e-09, 1.06e-08, 1.0, 3.643e-09, 1.06e-08, 1.0, 3.643e-09, 1.06e-08, 1.0, 3.643e-09, 1.06e-08, 1.0, 3.643e-09, 1.06e-08, 1.0, 3.643e-09, 1.06e-08, 1.0, 3.643e-09, 1.06e-08, 1.0, 3.643e-09, 1.06e-08, 1.0, 3.643e-09, 1.06e-08, 1.0, 3.643e-09, 1.06e-08, 1.0, 3.643e-09, 1.06e-08, 1.0, 3.643e-09, 1.06e-08, 1.0, 0.0, 0.0, -1.0, 0.0, 0.0, -1.0, 0.0, 0.0, -1.0, 0.0, 0.0, -1.0, -1.0, 0.0, 0.0, -1.0, 0.0, 0.0, -1.0, 0.0, 0.0, -1.0, 0.0, 0.0, -0.9369, -0.251, -0.2432, -0.9369, -0.251, -0.2432, -0.9369, -0.251, -0.2432, -0.9369, -0.251, -0.2432, -0.6859, -0.6859, -0.2432, -0.6859, -0.6859, -0.2432, -0.6859, -0.6859, -0.2432, -0.6859, -0.6859, -0.2432, -0.251, -0.9369, -0.2432, -0.251, -0.9369, -0.2432, -0.251, -0.9369, -0.2432, -0.251, -0.9369, -0.2432, -0.251, 0.9369, -0.2432, -0.251, 0.9369, -0.2432, -0.251, 0.9369, -0.2432, -0.251, 0.9369, -0.2432, -0.6859, 0.6859, -0.2432, -0.6859, 0.6859, -0.2432, -0.6859, 0.6859, -0.2432, -0.6859, 0.6859, -0.2432, -0.9369, 0.251, -0.2432, -0.9369, 0.251, -0.2432, -0.9369, 0.251, -0.2432, -0.9369, 0.251, -0.2432, -0.97, 0.0, -0.2432, -0.97, 0.0, -0.2432, -0.97, 0.0, -0.2432, -0.97, 0.0, -0.2432, -0.3077, -0.08244, -0.9479, -0.3077, -0.08244, -0.9479, -0.3077, -0.08244, -0.9479, -0.3077, -0.08244, -0.9479, -0.3077, -0.08244, -0.9479, -0.3077, -0.08244, -0.9479, -0.2252, -0.2252, -0.9479, -0.2252, -0.2252, -0.9479, -0.2252, -0.2252, -0.9479, -0.2252, -0.2252, -0.9479, -0.2252, -0.2252, -0.9479, -0.08244, -0.3077, -0.9479, -0.08244, -0.3077, -0.9479, -0.08244, -0.3077, -0.9479, -0.08244, -0.3077, -0.9479, -0.08244, 0.3077, -0.9479, -0.08244, 0.3077, -0.9479, -0.08244, 0.3077, -0.9479, -0.08244, 0.3077, -0.9479, -0.08244, 0.3077, -0.9479, -0.08244, 0.3077, -0.9479, -0.2252, 0.2252, -0.9479, -0.2252, 0.2252, -0.9479, -0.2252, 0.2252, -0.9479, -0.2252, 0.2252, -0.9479, -0.2252, 0.2252, -0.9479, -0.3077, 0.08244, -0.9479, -0.3077, 0.08244, -0.9479, -0.3077, 0.08244, -0.9479, -0.3077, 0.08244, -0.9479, -0.3077, 0.08244, -0.9479, -0.3077, 0.08244, -0.9479, -0.3185, 1.422e-08, -0.9479, -0.3185, 1.422e-08, -0.9479, -0.3185, 1.422e-08, -0.9479, -0.3185, 1.422e-08, -0.9479, -0.3185, 1.422e-08, -0.9479, -0.3185, 1.422e-08, -0.9479, -0.3185, 1.422e-08, -0.9479, -0.3185, 1.422e-08, -0.9479, -0.3185, 1.422e-08, -0.9479, -0.3185, 1.422e-08, -0.9479, -0.3185, 1.422e-08, -0.9479, -0.3185, 1.422e-08, -0.9479, -0.3185, 1.422e-08, -0.9479, -0.3185, 1.422e-08, -0.9479, -0.3185, 1.422e-08, -0.9479, 0.0, 0.0, -1.0, 0.0, 0.0, -1.0, 0.0, 0.0, -1.0, 0.0, 0.0, -1.0, 0.0, 0.0, -1.0, 0.0, 0.0, -1.0, -9.529e-07, 0.0, -1.0, -9.529e-07, 0.0, -1.0, -9.529e-07, 0.0, -1.0, -9.529e-07, 0.0, -1.0, -9.529e-07, 0.0, -1.0, -9.529e-07, 0.0, -1.0, -9.529e-07, 0.0, -1.0, -9.529e-07, 0.0, -1.0, -9.529e-07, 0.0, -1.0, -9.529e-07, 0.0, -1.0, -9.529e-07, 0.0, -1.0, -9.529e-07, 0.0, -1.0, -9.529e-07, 0.0, -1.0, 0.0, 0.0, -1.0, 0.0, 0.0, -1.0, 0.0, 0.0, -1.0, -0.9659, 0.2588, 0.0, -0.9659, 0.2588, 0.0, -0.9659, 0.2588, 0.0, -0.9659, 0.2588, 0.0, -0.7071, 0.7071, 0.0, -0.7071, 0.7071, 0.0, -0.7071, 0.7071, 0.0, -0.7071, 0.7071, 0.0, -0.2588, 0.9659, 0.0, -0.2588, 0.9659, 0.0, -0.2588, 0.9659, 0.0, -0.2588, 0.9659, 0.0, -0.2588, -0.9659, 0.0, -0.2588, -0.9659, 0.0, -0.2588, -0.9659, 0.0, -0.2588, -0.9659, 0.0, -0.7071, -0.7071, 0.0, -0.7071, -0.7071, 0.0, -0.7071, -0.7071, 0.0, -0.7071, -0.7071, 0.0, -0.9659, -0.2588, 0.0, -0.9659, -0.2588, 0.0, -0.9659, -0.2588, 0.0, -0.9659, -0.2588, 0.0, -0.9659, -0.2588, 0.0, -0.9659, -0.2588, 0.0, -0.9659, -0.2588, 0.0, -0.9659, -0.2588, 0.0, -0.7071, -0.7071, 0.0, -0.7071, -0.7071, 0.0, -0.7071, -0.7071, 0.0, -0.7071, -0.7071, 0.0, -0.2588, -0.9659, 0.0, -0.2588, -0.9659, 0.0, -0.2588, -0.9659, 0.0, -0.2588, -0.9659, 0.0, -0.2588, 0.9659, 0.0, -0.2588, 0.9659, 0.0, -0.2588, 0.9659, 0.0, -0.2588, 0.9659, 0.0, -0.7071, 0.7071, 0.0, -0.7071, 0.7071, 0.0, -0.7071, 0.7071, 0.0, -0.7071, 0.7071, 0.0, -0.9659, 0.2588, 0.0, -0.9659, 0.2588, 0.0, -0.9659, 0.2588, 0.0, -0.9659, 0.2588, 0.0, -1.0, 0.0, 0.0, -1.0, 0.0, 0.0, -1.0, 0.0, 0.0, -1.0, 0.0, 0.0, -1.0, 0.0, 0.0, -1.0, 0.0, 0.0, -1.0, 0.0, 0.0, -1.0, 0.0, 0.0, -0.784, 0.0, -0.6207, -0.784, 0.0, -0.6207, -0.784, 0.0, -0.6207, -0.784, 0.0, -0.6207, -0.7573, 0.2029, -0.6207, -0.7573, 0.2029, -0.6207, -0.7573, 0.2029, -0.6207, -0.7573, 0.2029, -0.6207, -0.5544, 0.5544, -0.6207, -0.5544, 0.5544, -0.6207, -0.5544, 0.5544, -0.6207, -0.5544, 0.5544, -0.6207, -0.2029, 0.7573, -0.6207, -0.2029, 0.7573, -0.6207, -0.2029, 0.7573, -0.6207, -0.2029, 0.7573, -0.6207, -0.2029, -0.7573, -0.6207, -0.2029, -0.7573, -0.6207, -0.2029, -0.7573, -0.6207, -0.2029, -0.7573, -0.6207, -0.5544, -0.5544, -0.6207, -0.5544, -0.5544, -0.6207, -0.5544, -0.5544, -0.6207, -0.5544, -0.5544, -0.6207, -0.7573, -0.2029, -0.6207, -0.7573, -0.2029, -0.6207, -0.7573, -0.2029, -0.6207, -0.7573, -0.2029, -0.6207, 0.0, 1.0, 0.0, 0.0, 1.0, 0.0, 0.0, 1.0, 0.0, 0.0, 1.0, 0.0, 0.0, 1.0, 0.0, 0.0, 1.0, 0.0, 0.0, 1.0, 0.0, 0.0, 1.0, 0.0, 1.0, 0.0, 0.0, 1.0, 0.0, 0.0, 1.0, 0.0, 0.0, 1.0, 0.0, 0.0, 1.0, 0.0, 0.0, 1.0, 0.0, 0.0, 1.0, 0.0, 0.0, 1.0, 0.0, 0.0, -0.7071, -0.7071, -9.588e-07, -0.7071, -0.7071, -1.74e-07, -0.7071, -0.7071, 0.0, -0.7071, -0.7071, -1.046e-06, -0.7071, -0.7071, -1.74e-07, -0.7071, -0.7071, -9.588e-07, -0.7071, -0.7071, -1.046e-06, -1.0, 0.0, 0.0, -1.0, 0.0, 0.0, -1.0, 0.0, 0.0, -1.0, 0.0, 0.0, -1.0, 0.0, 0.0, -1.0, 0.0, 0.0, -1.0, 0.0, 0.0, -0.7071, 0.7071, 0.0, -0.7071, 0.7071, 0.0, -0.7071, 0.7071, 0.0, -0.7071, 0.7071, 0.0, -0.7071, 0.7071, 0.0, -0.7071, 0.7071, 0.0, -0.7071, 0.7071, 0.0, -1.0, -2.758e-06, 0.0, -1.0, -1.784e-06, 0.0, -1.0, -1.866e-06, 0.0, -1.0, -2.758e-06, 0.0, -1.0, 0.0, 0.0, -1.0, -1.866e-06, 0.0, -1.0, -1.784e-06, 0.0, -4.409e-08, 0.0, 1.0, -2.806e-07, 0.0, 1.0, -4.521e-07, 0.0, 1.0, -4.521e-07, 0.0, 1.0, 1.203e-08, 0.0, 1.0, 1.203e-08, 0.0, 1.0, 1.203e-08, 0.0, 1.0, 1.203e-08, 0.0, 1.0, 1.203e-08, 0.0, 1.0, 1.203e-08, 0.0, 1.0, 1.203e-08, 0.0, 1.0, 1.203e-08, 0.0, 1.0, -2.806e-07, 0.0, 1.0, -4.409e-08, 0.0, 1.0, 1.203e-08, 0.0, 1.0, 1.203e-08, 0.0, 1.0, 1.203e-08, 0.0, 1.0, 1.203e-08, 0.0, 1.0, 1.203e-08, 0.0, 1.0, -3.771e-10, 0.0, 1.0, -3.771e-10, 0.0, 1.0, -3.771e-10, 0.0, 1.0, -3.771e-10, 0.0, 1.0, -3.771e-10, 0.0, 1.0, -3.771e-10, 0.0, 1.0, -3.771e-10, 0.0, 1.0, -3.771e-10, 0.0, 1.0, -3.771e-10, 0.0, 1.0, -3.771e-10, 0.0, 1.0, -3.771e-10, 0.0, 1.0, -3.771e-10, 0.0, 1.0, 3.07e-10, 0.0, 1.0, 3.07e-10, 0.0, 1.0, 3.07e-10, 0.0, 1.0, 3.07e-10, 0.0, 1.0, 3.07e-10, 0.0, 1.0, 3.07e-10, 0.0, 1.0, 3.07e-10, 0.0, 1.0, 3.07e-10, 0.0, 1.0, 3.07e-10, 0.0, 1.0, 3.07e-10, 0.0, 1.0, 3.07e-10, 0.0, 1.0, 6.331e-07, 0.0, 1.0, 1.655e-07, 0.0, 1.0, 1.289e-06, 0.0, 1.0, 6.172e-08, 0.0, 1.0, 6.172e-08, 0.0, 1.0, 6.172e-08, 0.0, 1.0, 6.172e-08, 0.0, 1.0, 6.172e-08, 0.0, 1.0, 1.655e-07, 0.0, 1.0, 6.331e-07, 0.0, 1.0, 6.172e-08, 0.0, 1.0, 1.0, 0.0, 0.0, 1.0, 0.0, 0.0, 1.0, 0.0, 0.0, 1.0, 0.0, 0.0, 1.0, 0.0, 0.0, 1.0, 0.0, 0.0, 1.0, 0.0, 0.0, 1.0, 0.0, 0.0, 1.0, 0.0, 0.0, 0.0, -1.0, 0.0, 0.0, -1.0, 0.0, 0.0, -1.0, 0.0, 0.0, -1.0, 0.0, -1.0, 0.0, 0.0, -1.0, 0.0, 0.0, -1.0, 0.0, 0.0, -1.0, 0.0, 0.0, -1.0, 0.0, 0.0, -1.0, 0.0, 0.0, -1.0, 0.0, 0.0, -1.0, 0.0, 0.0, 0.0, 1.0, 0.0, 0.0, 1.0, 0.0, 0.0, 1.0, 0.0, 0.0, 1.0, 0.0, 0.0, 1.0, 0.0, 0.0, 1.0, 0.0, 0.0, 1.0, 0.0, 0.0, 1.0, 0.0, 0.0, -1.0, -6.56e-08, 0.0, -1.0, -6.56e-08, 0.0, -1.0, -6.56e-08, 0.0, -1.0, -6.56e-08, 0.0, -1.0, -6.56e-08, 0.0, -1.0, -6.56e-08, -1.0, 0.0, 0.0, -1.0, 0.0, 0.0, -1.0, 0.0, 0.0, -1.0, 0.0, 0.0, 0.0, 1.0, 0.0, 0.0, 1.0, 0.0, 0.0, 1.0, 0.0, 0.0, 1.0, 0.0, 0.0, 1.0, 0.0, 0.0, 1.0, 0.0, -0.1564, -0.9877, 0.0, -0.1564, -0.9877, 0.0, -0.1564, -0.9877, 0.0, -0.1564, -0.9877, 0.0, -0.454, -0.891, 0.0, -0.454, -0.891, 0.0, -0.454, -0.891, 0.0, -0.454, -0.891, 0.0, -0.7071, -0.7071, 0.0, -0.7071, -0.7071, 0.0, -0.7071, -0.7071, 0.0, -0.7071, -0.7071, 0.0, -0.891, -0.454, 0.0, -0.891, -0.454, 0.0, -0.891, -0.454, 0.0, -0.891, -0.454, 0.0, -0.9877, -0.1564, 9.329e-08, -0.9877, -0.1564, 9.329e-08, -0.9877, -0.1564, 9.329e-08, -0.9877, -0.1564, 9.329e-08, -0.9877, -0.1564, 9.329e-08, -0.9877, -0.1564, 9.329e-08, -0.9877, 0.1564, 0.0, -0.9877, 0.1564, 0.0, -0.9877, 0.1564, 0.0, -0.9877, 0.1564, 0.0, 0.9877, -0.1564, -5.876e-08, 0.9877, -0.1564, -5.876e-08, 0.9877, -0.1564, -5.876e-08, 0.9877, -0.1564, -5.876e-08, 0.9877, -0.1564, -5.876e-08, 0.9877, -0.1564, -5.876e-08, 0.891, -0.454, 0.0, 0.891, -0.454, 0.0, 0.891, -0.454, 0.0, 0.891, -0.454, 0.0, 0.6831, -0.7303, 0.009689, 0.6831, -0.7303, 0.009689, 0.6831, -0.7303, 0.009689, 0.6831, -0.7303, 0.009689, 0.6831, -0.7303, 0.009689, 0.6831, -0.7303, 0.009689, 0.6831, -0.7303, 0.009689, 0.6831, -0.7303, 0.009689, 0.454, -0.891, 0.0, 0.454, -0.891, 0.0, 0.454, -0.891, 0.0, 0.454, -0.891, 0.0, 0.1564, -0.9877, 0.0, 0.1564, -0.9877, 0.0, 0.1564, -0.9877, 0.0, 0.1564, -0.9877, 0.0, 0.0, -1.0, 0.0, 0.0, -1.0, 0.0, 0.0, -1.0, 0.0, 0.0, -1.0, 0.0, -1.0, 0.0, 0.0, -1.0, 0.0, 0.0, -1.0, 0.0, 0.0, -1.0, 0.0, 0.0, -1.0, 0.0, 0.0, -1.0, 0.0, 0.0, -1.0, 0.0, 0.0, 0.0, 1.0, 1.243e-07, 0.0, 1.0, 1.243e-07, 0.0, 1.0, 1.243e-07, 0.0, 1.0, 1.243e-07, 0.0, 1.0, 1.243e-07, -0.1564, -0.9877, 0.0, -0.1564, -0.9877, 0.0, -0.1564, -0.9877, 0.0, -0.1564, -0.9877, 0.0, -0.454, -0.891, 0.0, -0.454, -0.891, 0.0, -0.454, -0.891, 0.0, -0.454, -0.891, 0.0, -0.7071, -0.7071, 0.0, -0.7071, -0.7071, 0.0, -0.7071, -0.7071, 0.0, -0.7071, -0.7071, 0.0, -0.7071, -0.7071, 0.0, -0.891, -0.454, -9.581e-08, -0.891, -0.454, -9.581e-08, -0.891, -0.454, -9.581e-08, -0.891, -0.454, -9.581e-08, -0.891, -0.454, -9.581e-08, -0.891, -0.454, -9.581e-08, -0.891, -0.454, -9.581e-08, -0.9877, -0.1564, 0.0, -0.9877, -0.1564, 0.0, -0.9877, -0.1564, 0.0, -0.9877, -0.1564, 0.0, -0.9877, 0.1564, 0.0, -0.9877, 0.1564, 0.0, -0.9877, 0.1564, 0.0, -0.9877, 0.1564, 0.0, -0.9877, 0.1564, 0.0, -0.891, 0.454, 0.0, -0.891, 0.454, 0.0, -0.891, 0.454, 0.0, -0.891, 0.454, 0.0, -0.7071, 0.7071, 0.0, -0.7071, 0.7071, 0.0, -0.7071, 0.7071, 0.0, -0.7071, 0.7071, 0.0, -0.454, 0.891, 0.0, -0.454, 0.891, 0.0, -0.454, 0.891, 0.0, -0.454, 0.891, 0.0, -0.1564, 0.9877, 0.0, -0.1564, 0.9877, 0.0, -0.1564, 0.9877, 0.0, -0.1564, 0.9877, 0.0, 0.1564, 0.9877, 0.0, 0.1564, 0.9877, 0.0, 0.1564, 0.9877, 0.0, 0.1564, 0.9877, 0.0, 0.454, 0.891, 0.0, 0.454, 0.891, 0.0, 0.454, 0.891, 0.0, 0.454, 0.891, 0.0, 0.7071, 0.7071, 0.0, 0.7071, 0.7071, 0.0, 0.7071, 0.7071, 0.0, 0.7071, 0.7071, 0.0, 0.891, 0.454, -4.979e-08, 0.891, 0.454, -4.979e-08, 0.891, 0.454, -4.979e-08, 0.891, 0.454, -4.979e-08, 0.891, 0.454, -4.979e-08, 0.891, 0.454, -4.979e-08, 0.891, 0.454, -4.979e-08, 0.9877, 0.1564, 0.0, 0.9877, 0.1564, 0.0, 0.9877, 0.1564, 0.0, 0.9877, 0.1564, 0.0, 0.9877, 0.1564, 0.0, 0.9877, -0.1564, 0.0, 0.9877, -0.1564, 0.0, 0.9877, -0.1564, 0.0, 0.9877, -0.1564, 0.0, 0.1564, -0.9877, 0.0, 0.1564, -0.9877, 0.0, 0.1564, -0.9877, 0.0, 0.1564, -0.9877, 0.0, -0.891, 0.454, 0.0, -0.891, 0.454, 0.0, -0.891, 0.454, 0.0, -0.891, 0.454, 0.0, -0.7071, 0.7071, 0.0, -0.7071, 0.7071, 0.0, -0.7071, 0.7071, 0.0, -0.7071, 0.7071, 0.0, -0.454, 0.891, 0.0, -0.454, 0.891, 0.0, -0.454, 0.891, 0.0, -0.454, 0.891, 0.0, -0.1564, 0.9877, 0.0, -0.1564, 0.9877, 0.0, -0.1564, 0.9877, 0.0, -0.1564, 0.9877, 0.0, -0.1564, 0.9877, 0.0, -0.1564, 0.9877, 0.0, 0.1564, 0.9877, 0.0, 0.1564, 0.9877, 0.0, 0.1564, 0.9877, 0.0, 0.1564, 0.9877, 0.0, 0.454, 0.891, 0.0, 0.454, 0.891, 0.0, 0.454, 0.891, 0.0, 0.454, 0.891, 0.0, 0.454, 0.891, 0.0, 0.454, 0.891, 0.0, 0.7071, 0.7071, 0.0, 0.7071, 0.7071, 0.0, 0.7071, 0.7071, 0.0, 0.7071, 0.7071, 0.0, 0.891, 0.454, 1.917e-07, 0.891, 0.454, 1.917e-07, 0.891, 0.454, 1.917e-07, 0.891, 0.454, 1.917e-07, 0.891, 0.454, 1.917e-07, 0.9877, 0.1564, 0.0, 0.9877, 0.1564, 0.0, 0.9877, 0.1564, 0.0, 0.9877, 0.1564, 0.0, 0.9877, -0.1564, 0.0, 0.9877, -0.1564, 0.0, 0.9877, -0.1564, 0.0, 0.9877, -0.1564, 0.0, 0.891, -0.454, 0.0, 0.891, -0.454, 0.0, 0.891, -0.454, 0.0, 0.891, -0.454, 0.0, 0.7071, -0.7071, 0.0, 0.7071, -0.7071, 0.0, 0.7071, -0.7071, 0.0, 0.7071, -0.7071, 0.0, 0.454, -0.891, 1.866e-07, 0.454, -0.891, 1.866e-07, 0.454, -0.891, 1.866e-07, 0.454, -0.891, 1.866e-07, 0.454, -0.891, 1.866e-07, 0.1565, -0.9877, 0.0, 0.1565, -0.9877, 0.0, 0.1565, -0.9877, 0.0, 0.1565, -0.9877, 0.0, -0.1564, -0.9877, 0.0, -0.1564, -0.9877, 0.0, -0.1564, -0.9877, 0.0, -0.1564, -0.9877, 0.0, -0.1564, -0.9877, 0.0, -0.454, -0.891, 0.0, -0.454, -0.891, 0.0, -0.454, -0.891, 0.0, -0.454, -0.891, 0.0, -0.1564, 0.9877, 9.911e-08, -0.1564, 0.9877, 9.911e-08, -0.1564, 0.9877, 9.911e-08, -0.1564, 0.9877, 9.911e-08, -0.1564, 0.9877, 9.911e-08, 0.1564, 0.9877, -1.957e-07, 0.1564, 0.9877, -1.957e-07, 0.1564, 0.9877, -1.957e-07, 0.1564, 0.9877, -1.957e-07, 0.1564, 0.9877, -1.957e-07, 0.1564, 0.9877, -1.957e-07, 0.454, 0.891, 0.0, 0.454, 0.891, 0.0, 0.454, 0.891, 0.0, 0.454, 0.891, 0.0, 0.454, 0.891, 0.0, 0.7071, 0.7071, 0.0, 0.7071, 0.7071, 0.0, 0.7071, 0.7071, 0.0, 0.7071, 0.7071, 0.0, 0.891, 0.454, 0.0, 0.891, 0.454, 0.0, 0.891, 0.454, 0.0, 0.891, 0.454, 0.0, 0.9877, 0.1564, 0.0, 0.9877, 0.1564, 0.0, 0.9877, 0.1564, 0.0, 0.9877, 0.1564, 0.0, 0.9877, -0.1564, 4.833e-08, 0.9877, -0.1564, 4.833e-08, 0.9877, -0.1564, 4.833e-08, 0.9877, -0.1564, 4.833e-08, 0.9877, -0.1564, 4.833e-08, 0.891, -0.454, 0.0, 0.891, -0.454, 0.0, 0.891, -0.454, 0.0, 0.891, -0.454, 0.0, 0.7071, -0.7071, 0.0, 0.7071, -0.7071, 0.0, 0.7071, -0.7071, 0.0, 0.7071, -0.7071, 0.0, 0.7071, -0.7071, 0.0, 0.454, -0.891, 0.0, 0.454, -0.891, 0.0, 0.454, -0.891, 0.0, 0.454, -0.891, 0.0, 0.454, -0.891, 0.0, 0.1564, -0.9877, 0.0, 0.1564, -0.9877, 0.0, 0.1564, -0.9877, 0.0, 0.1564, -0.9877, 0.0, 1.0, 2.276e-07, 0.0, 1.0, 2.276e-07, 0.0, 1.0, 2.276e-07, 0.0, 1.0, 2.276e-07, 0.0, 1.0, 2.276e-07, 0.0, 1.0, 2.276e-07, 0.0, 0.0, -1.0, 0.0, 0.0, -1.0, 0.0, 0.0, -1.0, 0.0, 0.0, -1.0, 0.0, 0.0, -1.0, 0.0, 1.0, 3.421e-08, 0.0, 1.0, 3.421e-08, 0.0, 1.0, 3.421e-08, 0.0, 1.0, 3.421e-08, 0.0, 1.0, 3.421e-08, 0.0, 1.0, 3.421e-08, 0.0, 0.0, -1.0, 0.0, 0.0, -1.0, 0.0, 0.0, -1.0, 0.0, 0.0, -1.0, 0.0, 0.0, 1.0, 2.036e-07, 0.0, 1.0, 2.036e-07, 0.0, 1.0, 2.036e-07, 0.0, 1.0, 2.036e-07, 0.0, 1.0, 2.036e-07, 0.0, 1.0, 0.0, 0.0, 1.0, 0.0, 0.0, 1.0, 0.0, 0.0, 1.0, 0.0, 1.0, 0.0, 0.0, 1.0, 0.0, 0.0, 1.0, 0.0, 0.0, 1.0, 0.0, 0.0, -1.0, -6.398e-07, 0.0, -1.0, -6.398e-07, 0.0, -1.0, -6.398e-07, 0.0, -1.0, -6.398e-07, 0.0, -1.0, -6.398e-07, 0.0, -1.0, -6.398e-07, 0.0, -1.0, -6.398e-07, 0.0, -1.0, -6.398e-07, 0.0, -1.0, -6.398e-07, 0.0, 0.0, 1.0, 0.0, 0.0, 1.0, 0.0, 0.0, 1.0, 0.0, 0.0, 1.0, 0.0, 1.0, 0.0, 0.0, 1.0, 0.0, 0.0, 1.0, 0.0, 0.0, 1.0, 0.0, 0.0, 1.0, 0.0, 0.0, 0.0, -1.0, 0.0, 0.0, -1.0, 0.0, 0.0, -1.0, 0.0, 0.0, -1.0, 0.0, -1.0, 1.63e-07, 0.0, -1.0, 1.63e-07, 0.0, -1.0, 1.63e-07, 0.0, -1.0, 1.63e-07, 0.0, -1.0, 1.63e-07, 0.0, -1.0, 1.63e-07, 0.0, -1.0, 1.63e-07, 0.0, -1.0, 1.63e-07, 0.0, -1.0, 1.63e-07, 0.0, 0.0, 1.0, 0.0, 0.0, 1.0, 0.0, 0.0, 1.0, 0.0, 0.0, 1.0, 0.0, 1.0, 0.0, 0.0, 1.0, 0.0, 0.0, 1.0, 0.0, 0.0, 1.0, 0.0, 0.0, 1.0, 0.0, 0.0, -1.0, 0.0, 0.0, -1.0, 0.0, 0.0, -1.0, 0.0, 0.0, -1.0, 0.0, 0.0, -1.0, 0.0, 0.0, 0.0, 1.0, 0.0, 0.0, 1.0, 0.0, 0.0, 1.0, 0.0, 0.0, 1.0, 0.0, 0.0, -1.0, -1.385e-07, 0.0, -1.0, -1.385e-07, 0.0, -1.0, -1.385e-07, 0.0, -1.0, -1.385e-07, 0.0, -1.0, -1.385e-07, 0.0, -1.0, -1.385e-07, 0.0, -1.0, -1.385e-07, 0.0, 1.0, 0.0, 0.0, 1.0, 0.0, 0.0, 1.0, 0.0, 0.0, 1.0, 0.0, 0.0, 0.0, 1.0, 0.0, 0.0, 1.0, 0.0, 0.0, 1.0, 0.0, 0.0, 1.0, 0.0, 0.0, 1.0, 0.0, 0.0, 1.0, 0.0, -1.0, 0.0, 0.0, -1.0, 0.0, 0.0, -1.0, 0.0, 0.0, -1.0, 0.0])] * 3)])

# ---- objects
ob_ref_top = bpy.data.objects.new('Ref Top', None)
ob_left = bpy.data.objects.new('Left', None)
ob_right = bpy.data.objects.new('Right', None)
ob_front = bpy.data.objects.new('Front', None)
ob_usb_c_dongle__enlg = bpy.data.objects.new('USB-C-dongle. Enlg', me_usb_c_dongle_001)

# ---- transforms, parenting, visibility, modifiers, constraints
ob_ref_top.location = (-6.779, 0.0, -21.42)
ob_ref_top.empty_display_type = 'IMAGE'
ob_ref_top.empty_display_size = 73.34
ob_ref_top.empty_image_offset = (-0.4776, -0.5015)
ob_left.location = (-0.2529, 33.39, 0.7588)
ob_left.rotation_euler = (1.571, -0.0, 0.0)
ob_left.empty_display_type = 'IMAGE'
ob_left.empty_display_size = 72.46
ob_left.empty_image_offset = (-0.5612, -0.5381)
ob_right.location = (0.0, -42.06, 0.0)
ob_right.rotation_euler = (-1.571, -0.0, 0.0)
ob_right.empty_display_type = 'IMAGE'
ob_right.empty_display_size = 71.46
ob_right.empty_image_offset = (-0.5552, -0.5136)
ob_front.location = (0.0, 0.0, 0.0)
ob_front.rotation_euler = (0.0, 1.571, 0.0)
ob_front.empty_display_type = 'IMAGE'
ob_front.empty_display_size = 62.98
ob_front.empty_image_offset = (-0.4926, -0.4989)
ob_usb_c_dongle__enlg.location = (0.0, 0.0, 0.0)
ob_usb_c_dongle__enlg.scale = (1.01, 1.01, 1.05)

# ---- collection membership
col_collection.objects.link(ob_ref_top)
col_collection.objects.link(ob_left)
col_collection.objects.link(ob_right)
col_collection.objects.link(ob_front)
col_collection.objects.link(ob_usb_c_dongle__enlg)

# ---- scene / render settings (as saved in the file)
scene.frame_start = 1; scene.frame_end = 250; scene.frame_set(1)
scene.render.engine = 'BLENDER_EEVEE_NEXT'
bpy.context.view_layer.update()

# ---- added for rendering (the .blend has no active camera and no usable light): camera, sun
cam_auto = bpy.data.cameras.new('AutoCamera')
cam_auto.lens = 50.0
cam_auto.sensor_width = 36.0
cam_auto.clip_end = 1626.45
ob_auto_camera = bpy.data.objects.new('AutoCamera', cam_auto)
scene.collection.objects.link(ob_auto_camera)
ob_auto_camera.location = (85.5028, -111.211, 69.8093)
ob_auto_camera.rotation_euler = (1.09748, -7.21219e-08, 0.694738)
scene.camera = ob_auto_camera
light_auto_sun = bpy.data.lights.new('AutoSun', 'SUN')
light_auto_sun.energy = 3.0
light_auto_sun.angle = 0.0523599
ob_auto_sun = bpy.data.objects.new('AutoSun', light_auto_sun)
scene.collection.objects.link(ob_auto_sun)
ob_auto_sun.rotation_euler = (0.872665, 0.174533, 0.523599)
bpy.context.view_layer.update()
